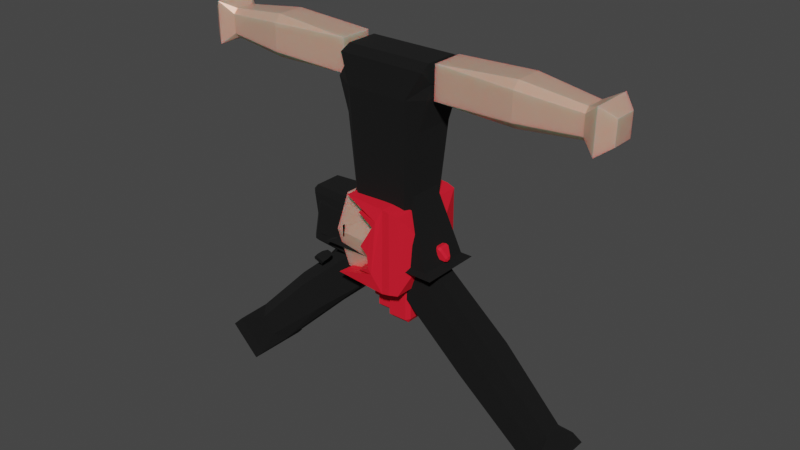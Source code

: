# Source: BreadBoard.blend  (saved by Blender 4.0.36; exported with 4.5.12 LTS)
import bpy
from mathutils import Matrix  # noqa: F401  (used for matrix-valued properties, if any)

bpy.ops.wm.read_factory_settings(use_empty=True)
scene = bpy.context.scene
scene.name = 'Scene'

# ---- collections
col_collection = bpy.data.collections.new('Collection'); scene.collection.children.link(col_collection)

# ---- materials (node trees are filled in below, after node groups)
mat_material_028 = bpy.data.materials.new('Material.028')
mat_material_028.use_transparent_shadow = False
mat_material_029 = bpy.data.materials.new('Material.029')
mat_material_029.use_transparent_shadow = False
mat_material_030 = bpy.data.materials.new('Material.030')
mat_material_030.use_transparent_shadow = False
mat_material_031 = bpy.data.materials.new('Material.031')
mat_material_031.use_transparent_shadow = False
mat_material_032 = bpy.data.materials.new('Material.032')
mat_material_032.use_transparent_shadow = False
mat_material_033 = bpy.data.materials.new('Material.033')
mat_material_033.use_transparent_shadow = False
mat_material_034 = bpy.data.materials.new('Material.034')
mat_material_034.alpha_threshold = 0.0
mat_material_034.use_transparent_shadow = False
mat_material_034.roughness = 0.5
mat_material_034.line_color = (0.0, 0.0, 0.0, 1.0)
mat_material_035 = bpy.data.materials.new('Material.035')
mat_material_035.use_transparent_shadow = False

# ---- node groups
ng_auto_smooth = bpy.data.node_groups.new('Auto Smooth', 'GeometryNodeTree')
_s = ng_auto_smooth.interface.new_socket(name='Geometry', in_out='OUTPUT', socket_type='NodeSocketGeometry')
_s = ng_auto_smooth.interface.new_socket(name='Geometry', in_out='INPUT', socket_type='NodeSocketGeometry')
_s = ng_auto_smooth.interface.new_socket(name='Angle', in_out='INPUT', socket_type='NodeSocketFloat')
_s.subtype = 'ANGLE'
_s.min_value = 0.0
_s.max_value = 3.142
ng_auto_smooth.is_modifier = True
_N = ng_auto_smooth.nodes; _L = ng_auto_smooth.links
n0 = _N.new('NodeGroupOutput'); n0.name = 'Group Output'; n0.location = (480, -100)
n1 = _N.new('NodeGroupInput'); n1.name = 'Group Input'; n1.location = (-420, -300)
n2 = _N.new('NodeGroupInput'); n2.name = 'Group Input.001'; n2.location = (-60, -100)
n3 = _N.new('GeometryNodeSetShadeSmooth'); n3.name = 'Set Shade Smooth'; n3.location = (120, -100)
n3.domain = 'EDGE'
n4 = _N.new('GeometryNodeSetShadeSmooth'); n4.name = 'Set Shade Smooth.001'; n4.location = (300, -100)
n5 = _N.new('GeometryNodeInputMeshEdgeAngle'); n5.name = 'Edge Angle'; n5.location = (-420, -220)
n6 = _N.new('GeometryNodeInputEdgeSmooth'); n6.name = 'Is Edge Smooth'; n6.location = (-60, -160)
n7 = _N.new('GeometryNodeInputShadeSmooth'); n7.name = 'Is Face Smooth'; n7.location = (-240, -340)
n8 = _N.new('FunctionNodeBooleanMath'); n8.name = 'Boolean Math'; n8.location = (-60, -220)
n9 = _N.new('FunctionNodeCompare'); n9.name = 'Compare'; n9.location = (-240, -180)
n9.operation = 'LESS_EQUAL'
_L.new(n5.outputs[0], n9.inputs[0])
_L.new(n4.outputs[0], n0.inputs[0])
_L.new(n1.outputs[1], n9.inputs[1])
_L.new(n9.outputs[0], n8.inputs[0])
_L.new(n7.outputs[0], n8.inputs[1])
_L.new(n2.outputs[0], n3.inputs[0])
_L.new(n6.outputs[0], n3.inputs[1])
_L.new(n3.outputs[0], n4.inputs[0])
_L.new(n8.outputs[0], n3.inputs[2])
n0.is_active_output = True

# ---- material node trees
mat_material_028.use_nodes = True; mat_material_028.node_tree.nodes.clear()
_N = mat_material_028.node_tree.nodes; _L = mat_material_028.node_tree.links
n0 = _N.new('ShaderNodeBsdfPrincipled'); n0.name = 'Principled BSDF'; n0.location = (10, 300)
n0.inputs[0].default_value = (0.1563, 0.1563, 0.1563, 1.0)
n0.inputs[1].default_value = 0.9855
n0.inputs[2].default_value = 0.2826
n0.inputs[3].default_value = 1.45
n1 = _N.new('ShaderNodeOutputMaterial'); n1.name = 'Material Output'; n1.location = (300, 300)
_L.new(n0.outputs[0], n1.inputs[0])
n1.is_active_output = True
mat_material_029.use_nodes = True; mat_material_029.node_tree.nodes.clear()
_N = mat_material_029.node_tree.nodes; _L = mat_material_029.node_tree.links
n0 = _N.new('ShaderNodeOutputMaterial'); n0.name = 'Material Output'; n0.location = (300, 300)
n1 = _N.new('ShaderNodeEmission'); n1.name = 'Emission'; n1.location = (10, 300)
n1.inputs[0].default_value = (0.1838, 0.0, 0.002406, 1.0)
_L.new(n1.outputs[0], n0.inputs[0])
n0.is_active_output = True
mat_material_030.use_nodes = True; mat_material_030.node_tree.nodes.clear()
_N = mat_material_030.node_tree.nodes; _L = mat_material_030.node_tree.links
n0 = _N.new('ShaderNodeBsdfPrincipled'); n0.name = 'Principled BSDF'; n0.location = (10, 300)
n0.inputs[0].default_value = (1.0, 1.0, 1.0, 1.0)
n0.inputs[3].default_value = 1.45
n1 = _N.new('ShaderNodeOutputMaterial'); n1.name = 'Material Output'; n1.location = (300, 300)
_L.new(n0.outputs[0], n1.inputs[0])
n1.is_active_output = True
mat_material_031.use_nodes = True; mat_material_031.node_tree.nodes.clear()
_N = mat_material_031.node_tree.nodes; _L = mat_material_031.node_tree.links
n0 = _N.new('ShaderNodeOutputMaterial'); n0.name = 'Material Output'; n0.location = (300, 300)
n1 = _N.new('ShaderNodeEmission'); n1.name = 'Emission'; n1.location = (10, 300)
n1.inputs[0].default_value = (0.0, 0.0, 0.0, 1.0)
_L.new(n1.outputs[0], n0.inputs[0])
n0.is_active_output = True
mat_material_032.use_nodes = True; mat_material_032.node_tree.nodes.clear()
_N = mat_material_032.node_tree.nodes; _L = mat_material_032.node_tree.links
n0 = _N.new('ShaderNodeBsdfPrincipled'); n0.name = 'Principled BSDF'; n0.location = (10, 300)
n0.inputs[0].default_value = (0.0, 0.0, 0.0, 1.0)
n0.inputs[2].default_value = 1.0
n0.inputs[3].default_value = 1.45
n1 = _N.new('ShaderNodeOutputMaterial'); n1.name = 'Material Output'; n1.location = (300, 300)
_L.new(n0.outputs[0], n1.inputs[0])
n1.is_active_output = True
mat_material_033.use_nodes = True; mat_material_033.node_tree.nodes.clear()
_N = mat_material_033.node_tree.nodes; _L = mat_material_033.node_tree.links
n0 = _N.new('ShaderNodeBsdfPrincipled'); n0.name = 'Principled BSDF'; n0.location = (10, 300)
n0.inputs[0].default_value = (0.0, 0.0, 0.0, 1.0)
n0.inputs[2].default_value = 1.0
n0.inputs[3].default_value = 1.45
n1 = _N.new('ShaderNodeOutputMaterial'); n1.name = 'Material Output'; n1.location = (300, 300)
_L.new(n0.outputs[0], n1.inputs[0])
n1.is_active_output = True
mat_material_034.use_nodes = True; mat_material_034.node_tree.nodes.clear()
_N = mat_material_034.node_tree.nodes; _L = mat_material_034.node_tree.links
n0 = _N.new('ShaderNodeOutputMaterial'); n0.name = 'Material Output'; n0.location = (300, 300)
n1 = _N.new('ShaderNodeBsdfPrincipled'); n1.name = 'Principled BSDF'; n1.location = (10, 300)
n1.distribution = 'GGX'
n1.subsurface_method = 'RANDOM_WALK_SKIN'
n1.inputs[0].default_value = (1.0, 0.5289, 0.3865, 1.0)
n1.inputs[1].default_value = 0.4203
n1.inputs[2].default_value = 0.3551
n1.inputs[3].default_value = 1.45
n1.inputs[8].default_value = 1.0
n1.inputs[10].default_value = 0.2754
n1.inputs[27].default_value = (0.0, 0.0, 0.0, 1.0)
n1.inputs[28].default_value = 1.0
_L.new(n1.outputs[0], n0.inputs[0])
n0.is_active_output = True
mat_material_035.use_nodes = True; mat_material_035.node_tree.nodes.clear()
_N = mat_material_035.node_tree.nodes; _L = mat_material_035.node_tree.links
n0 = _N.new('ShaderNodeBsdfPrincipled'); n0.name = 'Principled BSDF'; n0.location = (10, 300)
n0.inputs[0].default_value = (0.8006, 0.01544, 0.03296, 1.0)
n0.inputs[2].default_value = 0.471
n0.inputs[3].default_value = 1.15
n1 = _N.new('ShaderNodeOutputMaterial'); n1.name = 'Material Output'; n1.location = (300, 300)
_L.new(n0.outputs[0], n1.inputs[0])
n1.is_active_output = True

# ---- world
world_world = bpy.data.worlds.new('World'); scene.world = world_world
world_world.use_nodes = True; world_world.node_tree.nodes.clear()
_N = world_world.node_tree.nodes; _L = world_world.node_tree.links
n0 = _N.new('ShaderNodeOutputWorld'); n0.name = 'World Output'; n0.location = (300, 300)
n1 = _N.new('ShaderNodeBackground'); n1.name = 'Background'; n1.location = (10, 300)
n1.inputs[0].default_value = (0.05088, 0.05088, 0.05088, 1.0)
_L.new(n1.outputs[0], n0.inputs[0])
n0.is_active_output = True
world_world.color = (0.05088, 0.05088, 0.05088)
world_world.use_sun_shadow = False
world_world.sun_shadow_jitter_overblur = 0.0

# ---- meshes
me_plane = bpy.data.meshes.new('Plane')
me_plane.from_pydata([(-0.3262, -0.5469, 0.1486), (2.862, -0.175, 0.6275), (-0.4244, 0.7644, 0.04562), (2.363, 1.66, 0.1046), (5.664, 0.9747, -0.2816), (4.869, 2.631, -0.8168), (7.55, 2.142, -3.305), (5.974, 3.213, -3.471), (7.251, 1.546, -7.107), (5.663, 2.597, -7.025), (3.681, -1.039, -9.838), (2.843, 0.5428, -9.201), (-0.3294, -1.995, -10.57), (-0.7337, -0.7749, -10.2), (-0.8413, 0.02761, 0.02466), (1.108, -0.5538, 0.4368), (2.613, 0.7426, 0.3661), (0.8091, 1.264, 0.1231), (5.267, 1.803, -0.5492), (4.385, 0.3496, 0.4365), (3.774, 2.138, -0.1664), (6.762, 2.678, -3.388), (6.768, 1.655, -1.582), (5.583, 3.019, -1.933), (6.457, 2.071, -7.066), (7.795, 2.162, -5.229), (6.071, 3.121, -5.295), (3.262, -0.2479, -9.52), (5.77, 0.2915, -8.702), (4.552, 1.596, -8.316), (-1.115, -1.497, -10.47), (1.457, -1.85, -10.41), (0.8338, -0.1744, -9.799), (0.9059, 0.3459, 0.2718), (4.079, 1.244, 0.135), (6.176, 2.337, -1.758), (6.933, 2.642, -5.262), (5.161, 0.9437, -8.509), (1.079, -1.025, -10.12)], [], [(0, 15, 33, 14), (15, 1, 16, 33), (33, 16, 3, 17), (14, 33, 17, 2), (3, 16, 34, 20), (16, 1, 19, 34), (34, 19, 4, 18), (20, 34, 18, 5), (5, 18, 35, 23), (18, 4, 22, 35), (35, 22, 6, 21), (23, 35, 21, 7), (7, 21, 36, 26), (21, 6, 25, 36), (36, 25, 8, 24), (26, 36, 24, 9), (9, 24, 37, 29), (24, 8, 28, 37), (37, 28, 10, 27), (29, 37, 27, 11), (11, 27, 38, 32), (27, 10, 31, 38), (38, 31, 12, 30), (32, 38, 30, 13)])
me_plane.polygons.foreach_set('use_smooth', [True] * 24)
_uv = me_plane.uv_layers.new(name='UVMap')
_uv.uv.foreach_set('vector', [0.0, 0.0, 0.5, 0.0, 0.4861, 0.5, 0.0, 0.5, 0.5, 0.0, 1.0, 0.0, 0.8611, 0.5, 0.4861, 0.5, 0.4861, 0.5, 0.8611, 0.5, 1.0, 1.0, 0.5, 1.0, 0.0, 0.5, 0.4861, 0.5, 0.5, 1.0, 0.0, 1.0, 1.0, 1.0, 0.8611, 0.5, 0.9861, 0.5, 1.0, 1.0, 0.8611, 0.5, 1.0, 0.0, 1.0, 0.0, 0.9861, 0.5, 0.9861, 0.5, 1.0, 0.0, 1.0, 0.0, 1.0, 0.5, 1.0, 1.0, 0.9861, 0.5, 1.0, 0.5, 1.0, 1.0, 1.0, 1.0, 1.0, 0.5, 1.0, 0.5, 1.0, 1.0, 1.0, 0.5, 1.0, 0.0, 1.0, 0.0, 1.0, 0.5, 1.0, 0.5, 1.0, 0.0, 1.0, 0.0, 1.0, 0.5, 1.0, 1.0, 1.0, 0.5, 1.0, 0.5, 1.0, 1.0, 1.0, 1.0, 1.0, 0.5, 1.0, 0.5, 1.0, 1.0, 1.0, 0.5, 1.0, 0.0, 1.0, 0.0, 1.0, 0.5, 1.0, 0.5, 1.0, 0.0, 1.0, 0.0, 1.0, 0.5, 1.0, 1.0, 1.0, 0.5, 1.0, 0.5, 1.0, 1.0, 1.0, 1.0, 1.0, 0.5, 1.0, 0.5, 1.0, 1.0, 1.0, 0.5, 1.0, 0.0, 1.0, 0.0, 1.0, 0.5, 1.0, 0.5, 1.0, 0.0, 1.0, 0.0, 1.0, 0.5, 1.0, 1.0, 1.0, 0.5, 1.0, 0.5, 1.0, 1.0, 1.0, 1.0, 1.0, 0.5, 1.0, 0.5, 1.0, 1.0, 1.0, 0.5, 1.0, 0.0, 1.0, 0.0, 1.0, 0.5, 1.0, 0.5, 1.0, 0.0, 1.0, 0.0, 1.0, 0.5, 1.0, 1.0, 1.0, 0.5, 1.0, 0.5, 1.0, 1.0])
me_plane.materials.append(mat_material_028)
me_plane.update()
me_cube_020 = bpy.data.meshes.new('Cube.020')
me_cube_020.from_pydata([(0.4602, 1.38, -0.9676), (-0.2605, 1.409, 1.827), (0.4602, 3.38, -0.9676), (-0.2605, 3.409, 1.827), (2.46, 1.38, -0.9676), (1.74, 1.409, 1.827), (2.46, 3.38, -0.9676), (1.74, 3.409, 1.827), (-3.382, -3.218, -1.044), (-4.106, -3.232, 1.751), (-1.442, -1.311, -1.018), (-2.167, -1.325, 1.776), (-1.474, -3.404, -1.046), (-2.199, -3.419, 1.749), (0.4653, -1.497, -1.021), (-0.2593, -1.511, 1.774)], [], [(0, 1, 3, 2), (2, 3, 7, 6), (6, 7, 5, 4), (4, 5, 1, 0), (2, 6, 4, 0), (7, 3, 1, 5), (8, 9, 11, 10), (10, 11, 15, 14), (14, 15, 13, 12), (12, 13, 9, 8), (10, 14, 12, 8), (15, 11, 9, 13)])
_uv = me_cube_020.uv_layers.new(name='UVMap')
_uv.uv.foreach_set('vector', [0.375, 0.0, 0.625, 0.0, 0.625, 0.25, 0.375, 0.25, 0.375, 0.25, 0.625, 0.25, 0.625, 0.5, 0.375, 0.5, 0.375, 0.5, 0.625, 0.5, 0.625, 0.75, 0.375, 0.75, 0.375, 0.75, 0.625, 0.75, 0.625, 1.0, 0.375, 1.0, 0.125, 0.5, 0.375, 0.5, 0.375, 0.75, 0.125, 0.75, 0.625, 0.5, 0.875, 0.5, 0.875, 0.75, 0.625, 0.75, 0.375, 0.0, 0.625, 0.0, 0.625, 0.25, 0.375, 0.25, 0.375, 0.25, 0.625, 0.25, 0.625, 0.5, 0.375, 0.5, 0.375, 0.5, 0.625, 0.5, 0.625, 0.75, 0.375, 0.75, 0.375, 0.75, 0.625, 0.75, 0.625, 1.0, 0.375, 1.0, 0.125, 0.5, 0.375, 0.5, 0.375, 0.75, 0.125, 0.75, 0.625, 0.5, 0.875, 0.5, 0.875, 0.75, 0.625, 0.75])
me_cube_020.materials.append(mat_material_029)
me_cube_020.update()
me_cube_009 = bpy.data.meshes.new('Cube.009')
me_cube_009.from_pydata([(-0.8453, -1.311, -1.182), (-1.236, -0.9203, -1.182), (-0.8453, 1.056, -1.182), (-1.236, 0.6652, -1.182), (0.7402, -1.311, -1.182), (1.131, -0.9203, -1.182), (1.131, 0.6652, -1.182), (0.7402, 1.056, -1.182), (0.5682, -1.027, -1.788), (-0.6733, -1.027, -1.788), (0.8739, 0.5204, -1.788), (0.8739, -0.721, -1.788), (-0.979, -0.721, -1.788), (-0.979, 0.5204, -1.788), (-0.6733, 0.8261, -1.788), (0.5682, 0.8261, -1.788), (-0.8624, -1.274, -1.052), (-1.208, -0.9284, -1.052), (-0.8624, 1.037, -1.052), (-1.208, 0.6912, -1.052), (0.7573, -1.274, -1.052), (1.103, -0.9284, -1.052), (1.103, 0.6912, -1.052), (0.7573, 1.037, -1.052)], [], [(8, 4, 0, 9), (10, 6, 5, 11), (1, 3, 13, 12), (2, 7, 15, 14), (1, 0, 16, 17), (18, 2, 3, 19), (20, 4, 5, 21), (6, 7, 23, 22), (0, 1, 12, 9), (3, 1, 17, 19), (3, 2, 14, 13), (7, 2, 18, 23), (15, 7, 6, 10), (5, 6, 22, 21), (11, 5, 4, 8), (0, 4, 20, 16), (10, 11, 8, 9, 12, 13, 14, 15), (18, 19, 17, 16, 20, 21, 22, 23)])
me_cube_009.polygons.foreach_set('use_smooth', [True] * 18)
me_cube_009.polygons.foreach_set('material_index', [0, 0, 0, 0, 0, 0, 0, 0, 0, 0, 0, 0, 0, 0, 0, 0, 49, 49])
_uv = me_cube_009.uv_layers.new(name='UVMap')
_uv.uv.foreach_set('vector', [0.4678, 0.7913, 0.5838, 0.7913, 0.5838, 0.9588, 0.4678, 0.9588, 0.4678, 0.5413, 0.5838, 0.5413, 0.5838, 0.7088, 0.4678, 0.7088, 0.5838, 0.04125, 0.5838, 0.2088, 0.4678, 0.2088, 0.4678, 0.04125, 0.5838, 0.2913, 0.5838, 0.4588, 0.4678, 0.4588, 0.4678, 0.2913, 0.5838, 0.04125, 0.5838, 0.0, 0.5884, 0.0047, 0.5884, 0.04125, 0.5884, 0.2453, 0.5838, 0.25, 0.5838, 0.2088, 0.5884, 0.2088, 0.5884, 0.7913, 0.5838, 0.7913, 0.5838, 0.75, 0.5884, 0.7547, 0.5838, 0.5, 0.5838, 0.4588, 0.5884, 0.4588, 0.5884, 0.4953, 0.5838, 0.0, 0.5838, 0.04125, 0.4678, 0.04125, 0.4678, 0.0, 0.5838, 0.2088, 0.5838, 0.04125, 0.5884, 0.04125, 0.5884, 0.2088, 0.5838, 0.2088, 0.5838, 0.2913, 0.4678, 0.2913, 0.4678, 0.2088, 0.5838, 0.4588, 0.5838, 0.2913, 0.5884, 0.2913, 0.5884, 0.4588, 0.4678, 0.4588, 0.5838, 0.4588, 0.5838, 0.5413, 0.4678, 0.5413, 0.5838, 0.7088, 0.5838, 0.5413, 0.5931, 0.5413, 0.5931, 0.7088, 0.4678, 0.7088, 0.5838, 0.7088, 0.5838, 0.7913, 0.4678, 0.7913, 0.5838, 0.9588, 0.5838, 0.7913, 0.5884, 0.7913, 0.5884, 0.9588, 0.734, 0.6119, 0.734, 0.6338, 0.7394, 0.6392, 0.7613, 0.6392, 0.7667, 0.6338, 0.7667, 0.6119, 0.7613, 0.6065, 0.7394, 0.6065, 0.2354, 0.6064, 0.2293, 0.6125, 0.2293, 0.6411, 0.2354, 0.6471, 0.2639, 0.6471, 0.27, 0.6411, 0.27, 0.6125, 0.2639, 0.6064])
me_cube_009.materials.append(mat_material_030)
me_cube_009.update()
me_cube_010 = bpy.data.meshes.new('Cube.010')
me_cube_010.from_pydata([(-0.8723, 0.003385, 0.4912), (-1.0, -1.006, -0.4889), (-1.127, 0.9935, -0.4635), (1.127, 0.01569, 0.4889), (0.9993, -0.9935, -0.4912), (0.8723, 1.006, -0.4657)], [], [(0, 1, 2), (5, 4, 3), (3, 4, 1, 0), (5, 2, 1, 4), (5, 3, 0, 2)])
_uv = me_cube_010.uv_layers.new(name='UVMap')
_uv.uv.foreach_set('vector', [0.375, 0.0, 0.625, 0.0, 0.625, 0.25, 0.625, 0.5, 0.625, 0.75, 0.375, 0.75, 0.375, 0.75, 0.625, 0.75, 0.625, 1.0, 0.375, 1.0, 0.625, 0.5, 0.875, 0.5, 0.875, 0.75, 0.625, 0.75, 0.625, 0.5, 0.375, 0.75, 0.125, 0.75, 0.625, 0.25])
me_cube_010.materials.append(mat_material_031)
me_cube_010.update()
me_cube_019 = bpy.data.meshes.new('Cube.019')
me_cube_019.from_pydata([(-0.78, 0.809, -1.473), (-0.78, 0.9938, -1.313), (-1.0, 0.7619, -1.232), (-0.78, 0.7301, 0.7817), (-0.7609, 0.4829, 1.012), (-0.9814, 0.5081, 0.79), (-0.78, -1.021, -0.973), (-0.9775, -1.041, -0.7407), (-0.7586, -1.272, -0.6984), (-0.6057, -1.374, 1.11), (-0.6075, -1.555, 0.9053), (-0.8478, -1.329, 0.8882), (0.78, 0.809, -1.473), (1.0, 0.7619, -1.232), (0.78, 0.9938, -1.313), (0.7609, 0.4829, 1.012), (0.78, 0.7301, 0.7817), (0.9814, 0.5081, 0.79), (0.78, -1.021, -0.973), (0.7586, -1.272, -0.6984), (0.9775, -1.041, -0.7407), (0.6057, -1.374, 1.11), (0.8478, -1.329, 0.8882), (0.6075, -1.555, 0.9053)], [], [(14, 1, 3, 16), (20, 13, 17, 22), (21, 15, 4, 9), (2, 7, 11, 5), (8, 19, 23, 10), (0, 2, 1), (3, 5, 4), (6, 8, 7), (9, 11, 10), (12, 14, 13), (15, 17, 16), (18, 20, 19), (21, 23, 22), (6, 7, 2, 0), (1, 2, 5, 3), (4, 5, 11, 9), (10, 11, 7, 8), (18, 19, 8, 6), (9, 10, 23, 21), (22, 23, 19, 20), (12, 13, 20, 18), (21, 22, 17, 15), (16, 17, 13, 14), (0, 1, 14, 12), (15, 16, 3, 4), (6, 0, 12, 18)])
_uv = me_cube_019.uv_layers.new(name='UVMap')
_uv.uv.foreach_set('vector', [0.3966, 0.7775, 0.3966, 0.9725, 0.6034, 0.9725, 0.6034, 0.7775, 0.4021, 0.5255, 0.399, 0.7247, 0.6018, 0.7255, 0.5987, 0.5247, 0.6577, 0.5239, 0.6536, 0.7261, 0.8464, 0.7261, 0.8423, 0.5239, 0.399, 0.0253, 0.4021, 0.2245, 0.5987, 0.2253, 0.6018, 0.02455, 0.4016, 0.2787, 0.4016, 0.4713, 0.5984, 0.4674, 0.5984, 0.2826, 0.1525, 0.7265, 0.125, 0.7148, 0.1525, 0.741, 0.6034, 0.9725, 0.607, 0.9977, 0.625, 0.9701, 0.1525, 0.5235, 0.1552, 0.5, 0.1278, 0.5149, 0.625, 0.2281, 0.5987, 0.2253, 0.6009, 0.25, 0.3475, 0.7265, 0.3475, 0.741, 0.375, 0.7148, 0.625, 0.7799, 0.607, 0.7523, 0.6034, 0.7775, 0.3475, 0.5235, 0.3722, 0.5149, 0.3448, 0.5, 0.625, 0.5219, 0.6009, 0.5, 0.5987, 0.5247, 0.1525, 0.5235, 0.125, 0.5149, 0.125, 0.7148, 0.1525, 0.7265, 0.3966, 0.9725, 0.4072, 1.0, 0.607, 1.0, 0.6034, 0.9725, 0.625, 0.02591, 0.6018, 0.02455, 0.5987, 0.2253, 0.625, 0.2281, 0.5984, 0.2826, 0.5987, 0.2253, 0.4021, 0.2245, 0.4016, 0.2787, 0.3475, 0.5235, 0.3448, 0.5, 0.1552, 0.5, 0.1525, 0.5235, 0.625, 0.2813, 0.5984, 0.2826, 0.5984, 0.4674, 0.625, 0.4687, 0.5987, 0.5247, 0.5984, 0.4674, 0.4016, 0.4713, 0.4021, 0.5255, 0.3475, 0.7265, 0.399, 0.7247, 0.4021, 0.5255, 0.3475, 0.5235, 0.6577, 0.5239, 0.5987, 0.5247, 0.6018, 0.7255, 0.6536, 0.7261, 0.6034, 0.7775, 0.6018, 0.7255, 0.399, 0.7247, 0.3966, 0.7775, 0.1525, 0.7265, 0.1525, 0.75, 0.3475, 0.75, 0.3475, 0.7265, 0.625, 0.7799, 0.6034, 0.7775, 0.6034, 0.9725, 0.625, 0.9701, 0.1525, 0.5235, 0.1525, 0.7265, 0.3475, 0.7265, 0.3475, 0.5235])
me_cube_019.materials.append(mat_material_032)
me_cube_019.update()
me_cube_017 = bpy.data.meshes.new('Cube.017')
me_cube_017.from_pydata([(-0.923, 0.3356, -2.959), (-0.4653, 0.3203, -2.784), (-0.9673, -0.1873, -2.786), (-0.5438, 0.3388, -1.454), (-1.046, -0.1691, -1.454), (-0.923, -1.653, -2.959), (-0.9673, -1.16, -2.786), (-0.4651, -1.662, -2.785), (-1.046, -1.484, -1.454), (-0.5437, -1.728, -1.454), (1.799, 0.3356, -2.959), (0.9967, -0.1873, -2.786), (0.4947, 0.3203, -2.784), (1.075, -0.1691, -1.454), (0.5732, 0.3388, -1.454), (1.799, -1.653, -2.959), (0.4945, -1.662, -2.785), (0.9967, -1.16, -2.786), (0.5731, -1.728, -1.454), (1.075, -1.484, -1.454), (-0.9331, -0.4386, -0.04962), (-0.4296, 0.06621, -0.03666), (-0.3794, -0.5587, 0.3074), (-0.9331, -1.86, -0.04962), (-0.3794, -1.786, 0.3074), (-0.431, -1.943, -0.05104), (0.9625, -0.4386, -0.04962), (0.4088, -0.5587, 0.3074), (0.459, 0.06621, -0.03666), (0.4604, -1.943, -0.05104), (0.4088, -1.786, 0.3074), (0.9625, -1.86, -0.04962), (-1.044, 0.3356, -3.141), (-1.044, -1.653, -3.141), (1.92, 0.3356, -3.141), (1.92, -1.653, -3.141)], [], [(12, 1, 3, 14), (18, 29, 25, 9), (13, 26, 31, 19), (8, 23, 20, 4), (2, 6, 8, 4), (7, 16, 18, 9), (17, 11, 13, 19), (30, 27, 22, 24), (3, 21, 28, 14), (0, 2, 1), (5, 7, 6), (10, 12, 11), (15, 17, 16), (20, 22, 21), (23, 25, 24), (26, 28, 27), (29, 31, 30), (5, 6, 2, 0), (1, 2, 4, 3), (9, 8, 6, 7), (15, 16, 7, 5), (19, 18, 16, 17), (10, 11, 17, 15), (14, 13, 11, 12), (0, 1, 12, 10), (22, 20, 23, 24), (24, 25, 29, 30), (30, 31, 26, 27), (27, 28, 21, 22), (13, 14, 28, 26), (20, 21, 3, 4), (8, 9, 25, 23), (31, 29, 18, 19), (5, 33, 35, 15), (33, 32, 34, 35), (15, 35, 34, 10), (0, 32, 33, 5), (10, 34, 32, 0)])
_uv = me_cube_017.uv_layers.new(name='UVMap')
_uv.uv.foreach_set('vector', [0.458, 0.8136, 0.458, 0.9364, 0.625, 0.9408, 0.625, 0.8092, 0.625, 0.4408, 0.625, 0.4342, 0.625, 0.3158, 0.625, 0.3092, 0.625, 0.6886, 0.625, 0.6833, 0.625, 0.5669, 0.625, 0.5606, 0.625, 0.1894, 0.625, 0.1831, 0.625, 0.06674, 0.625, 0.06143, 0.4578, 0.06393, 0.4578, 0.1869, 0.625, 0.1894, 0.625, 0.06143, 0.4579, 0.3136, 0.4579, 0.4364, 0.625, 0.4408, 0.625, 0.3092, 0.4578, 0.5631, 0.4578, 0.6861, 0.625, 0.6886, 0.625, 0.5606, 0.6949, 0.5699, 0.6949, 0.6801, 0.8051, 0.6801, 0.8051, 0.5699, 0.625, 0.9408, 0.625, 0.9341, 0.625, 0.8159, 0.625, 0.8092, 0.1913, 0.6856, 0.125, 0.6858, 0.1864, 0.75, 0.1913, 0.5644, 0.1864, 0.5, 0.125, 0.5604, 0.3087, 0.6856, 0.3136, 0.75, 0.375, 0.6858, 0.3087, 0.5644, 0.375, 0.5604, 0.3136, 0.5, 0.625, 0.06674, 0.625, 0.06991, 0.625, 0.0, 0.625, 0.1831, 0.625, 0.2495, 0.625, 0.1801, 0.625, 0.75, 0.625, 0.8159, 0.625, 0.8199, 0.625, 0.4342, 0.625, 0.4995, 0.625, 0.43, 0.1913, 0.5644, 0.125, 0.5604, 0.125, 0.6858, 0.1913, 0.6856, 0.4515, 0.0, 0.4578, 0.06393, 0.625, 0.06143, 0.6185, 0.0, 0.625, 0.3092, 0.625, 0.1894, 0.4578, 0.1869, 0.4579, 0.3136, 0.3087, 0.5644, 0.3136, 0.5, 0.1864, 0.5, 0.1913, 0.5644, 0.625, 0.5606, 0.625, 0.4408, 0.4579, 0.4364, 0.4578, 0.5631, 0.3087, 0.6856, 0.4578, 0.6861, 0.4578, 0.5631, 0.3087, 0.5644, 0.625, 0.8092, 0.625, 0.6886, 0.4578, 0.6861, 0.458, 0.8136, 0.1913, 0.6856, 0.1864, 0.75, 0.3136, 0.75, 0.3087, 0.6856, 0.625, 0.06991, 0.625, 0.06674, 0.625, 0.1831, 0.625, 0.1801, 0.625, 0.3199, 0.625, 0.3158, 0.625, 0.4342, 0.625, 0.4301, 0.6949, 0.5699, 0.625, 0.5669, 0.625, 0.6833, 0.6949, 0.6801, 0.625, 0.8199, 0.625, 0.8159, 0.625, 0.9341, 0.625, 0.9301, 0.625, 0.6886, 0.625, 0.8092, 0.625, 0.8159, 0.625, 0.6833, 0.625, 0.06674, 0.625, 0.0, 0.625, 0.0, 0.625, 0.06143, 0.625, 0.1894, 0.625, 0.3092, 0.625, 0.3158, 0.625, 0.1831, 0.625, 0.5669, 0.625, 0.4342, 0.625, 0.4408, 0.625, 0.5606, 0.1913, 0.5644, 0.1913, 0.5644, 0.3087, 0.5644, 0.3087, 0.5644, 0.1913, 0.5644, 0.1913, 0.6856, 0.3087, 0.6856, 0.3087, 0.5644, 0.3087, 0.5644, 0.3087, 0.5644, 0.3087, 0.6856, 0.3087, 0.6856, 0.1913, 0.6856, 0.1913, 0.6856, 0.1913, 0.5644, 0.1913, 0.5644, 0.3087, 0.6856, 0.3087, 0.6856, 0.1913, 0.6856, 0.1913, 0.6856])
me_cube_017.materials.append(mat_material_033)
me_cube_017.update()
me_cube_012 = bpy.data.meshes.new('Cube.012')
me_cube_012.from_pydata([(-0.9218, -0.3386, -2.96), (-0.4641, -0.3233, -2.786), (-0.9661, 0.1844, -2.787), (-0.5426, -0.3418, -1.455), (-1.045, 0.1661, -1.455), (-0.9218, 1.65, -2.96), (-0.9661, 1.157, -2.787), (-0.4639, 1.659, -2.787), (-1.045, 1.481, -1.455), (-0.5425, 1.725, -1.455), (1.801, -0.3386, -2.96), (0.9979, 0.1844, -2.787), (0.4959, -0.3233, -2.786), (1.077, 0.1661, -1.455), (0.5744, -0.3418, -1.455), (1.801, 1.65, -2.96), (0.4957, 1.659, -2.787), (0.9979, 1.157, -2.787), (0.5743, 1.725, -1.455), (1.077, 1.481, -1.455), (-0.9319, 0.4357, -0.05112), (-0.4284, -0.06919, -0.03816), (-0.3782, 0.5557, 0.3059), (-0.9319, 1.857, -0.05112), (-0.3782, 1.783, 0.3059), (-0.4298, 1.94, -0.05255), (0.9637, 0.4357, -0.05112), (0.41, 0.5557, 0.3059), (0.4601, -0.06919, -0.03816), (0.4616, 1.94, -0.05255), (0.41, 1.783, 0.3059), (0.9637, 1.857, -0.05112), (-1.043, -0.3386, -3.143), (-1.043, 1.65, -3.143), (1.921, -0.3386, -3.143), (1.921, 1.65, -3.143)], [], [(12, 14, 3, 1), (18, 9, 25, 29), (13, 19, 31, 26), (8, 4, 20, 23), (2, 4, 8, 6), (7, 9, 18, 16), (17, 19, 13, 11), (30, 24, 22, 27), (3, 14, 28, 21), (0, 1, 2), (5, 6, 7), (10, 11, 12), (15, 16, 17), (20, 21, 22), (23, 24, 25), (26, 27, 28), (29, 30, 31), (5, 0, 2, 6), (1, 3, 4, 2), (9, 7, 6, 8), (15, 5, 7, 16), (19, 17, 16, 18), (10, 15, 17, 11), (14, 12, 11, 13), (0, 10, 12, 1), (22, 24, 23, 20), (24, 30, 29, 25), (30, 27, 26, 31), (27, 22, 21, 28), (13, 26, 28, 14), (20, 4, 3, 21), (8, 23, 25, 9), (31, 19, 18, 29), (5, 15, 35, 33), (33, 35, 34, 32), (15, 10, 34, 35), (0, 5, 33, 32), (10, 0, 32, 34)])
_uv = me_cube_012.uv_layers.new(name='UVMap')
_uv.uv.foreach_set('vector', [0.458, 0.8136, 0.625, 0.8092, 0.625, 0.9408, 0.458, 0.9364, 0.625, 0.4408, 0.625, 0.3092, 0.625, 0.3158, 0.625, 0.4342, 0.625, 0.6886, 0.625, 0.5606, 0.625, 0.5669, 0.625, 0.6833, 0.625, 0.1894, 0.625, 0.06143, 0.625, 0.06674, 0.625, 0.1831, 0.4578, 0.06393, 0.625, 0.06143, 0.625, 0.1894, 0.4578, 0.1869, 0.4579, 0.3136, 0.625, 0.3092, 0.625, 0.4408, 0.4579, 0.4364, 0.4578, 0.5631, 0.625, 0.5606, 0.625, 0.6886, 0.4578, 0.6861, 0.6949, 0.5699, 0.8051, 0.5699, 0.8051, 0.6801, 0.6949, 0.6801, 0.625, 0.9408, 0.625, 0.8092, 0.625, 0.8159, 0.625, 0.9341, 0.1913, 0.6856, 0.1864, 0.75, 0.125, 0.6858, 0.1913, 0.5644, 0.125, 0.5604, 0.1864, 0.5, 0.3087, 0.6856, 0.375, 0.6858, 0.3136, 0.75, 0.3087, 0.5644, 0.3136, 0.5, 0.375, 0.5604, 0.625, 0.06674, 0.625, 0.0, 0.625, 0.06991, 0.625, 0.1831, 0.625, 0.1801, 0.625, 0.2495, 0.625, 0.75, 0.625, 0.8199, 0.625, 0.8159, 0.625, 0.4342, 0.625, 0.43, 0.625, 0.4995, 0.1913, 0.5644, 0.1913, 0.6856, 0.125, 0.6858, 0.125, 0.5604, 0.4515, 0.0, 0.6185, 0.0, 0.625, 0.06143, 0.4578, 0.06393, 0.625, 0.3092, 0.4579, 0.3136, 0.4578, 0.1869, 0.625, 0.1894, 0.3087, 0.5644, 0.1913, 0.5644, 0.1864, 0.5, 0.3136, 0.5, 0.625, 0.5606, 0.4578, 0.5631, 0.4579, 0.4364, 0.625, 0.4408, 0.3087, 0.6856, 0.3087, 0.5644, 0.4578, 0.5631, 0.4578, 0.6861, 0.625, 0.8092, 0.458, 0.8136, 0.4578, 0.6861, 0.625, 0.6886, 0.1913, 0.6856, 0.3087, 0.6856, 0.3136, 0.75, 0.1864, 0.75, 0.625, 0.06991, 0.625, 0.1801, 0.625, 0.1831, 0.625, 0.06674, 0.625, 0.3199, 0.625, 0.4301, 0.625, 0.4342, 0.625, 0.3158, 0.6949, 0.5699, 0.6949, 0.6801, 0.625, 0.6833, 0.625, 0.5669, 0.625, 0.8199, 0.625, 0.9301, 0.625, 0.9341, 0.625, 0.8159, 0.625, 0.6886, 0.625, 0.6833, 0.625, 0.8159, 0.625, 0.8092, 0.625, 0.06674, 0.625, 0.06143, 0.625, 0.0, 0.625, 0.0, 0.625, 0.1894, 0.625, 0.1831, 0.625, 0.3158, 0.625, 0.3092, 0.625, 0.5669, 0.625, 0.5606, 0.625, 0.4408, 0.625, 0.4342, 0.1913, 0.5644, 0.3087, 0.5644, 0.3087, 0.5644, 0.1913, 0.5644, 0.1913, 0.5644, 0.3087, 0.5644, 0.3087, 0.6856, 0.1913, 0.6856, 0.3087, 0.5644, 0.3087, 0.6856, 0.3087, 0.6856, 0.3087, 0.5644, 0.1913, 0.6856, 0.1913, 0.5644, 0.1913, 0.5644, 0.1913, 0.6856, 0.3087, 0.6856, 0.1913, 0.6856, 0.1913, 0.6856, 0.3087, 0.6856])
me_cube_012.materials.append(mat_material_033)
me_cube_012.update()
me_cube_013 = bpy.data.meshes.new('Cube.013')
me_cube_013.from_pydata([(-1.264, -1.3, -2.253), (-0.5969, -0.9006, -2.057), (-0.865, -0.6325, -2.057), (-0.8453, -1.311, -1.182), (-0.995, -0.9912, -0.03874), (-1.236, -0.9203, -1.182), (-1.264, 1.124, -2.253), (-0.865, 0.4561, -2.057), (-0.5969, 0.7242, -2.057), (-0.995, 0.8936, -0.03874), (-0.8453, 1.056, -1.182), (-1.236, 0.6652, -1.182), (1.159, -1.3, -2.253), (0.7598, -0.6325, -2.057), (0.4918, -0.9006, -2.057), (0.8899, -0.9912, -0.03874), (0.7402, -1.311, -1.182), (1.131, -0.9203, -1.182), (1.159, 1.124, -2.253), (0.4918, 0.7242, -2.057), (0.7598, 0.4561, -2.057), (0.8899, 0.8936, -0.03874), (1.131, 0.6652, -1.182), (0.7402, 1.056, -1.182), (-0.7226, -0.7582, -2.431), (-0.7226, 0.5818, -2.431), (0.6174, -0.7582, -2.431), (0.6174, 0.5818, -2.431)], [], [(14, 16, 3, 1), (20, 22, 17, 13), (21, 9, 4, 15), (2, 5, 11, 7), (8, 10, 23, 19), (0, 1, 2), (3, 4, 5), (6, 7, 8), (9, 10, 11), (12, 13, 14), (15, 16, 17), (18, 19, 20), (21, 22, 23), (6, 0, 2, 7), (1, 3, 5, 2), (4, 9, 11, 5), (10, 8, 7, 11), (18, 6, 8, 19), (9, 21, 23, 10), (22, 20, 19, 23), (12, 18, 20, 13), (21, 15, 17, 22), (16, 14, 13, 17), (0, 12, 14, 1), (15, 4, 3, 16), (0, 6, 25, 24), (25, 27, 26, 24), (12, 0, 24, 26), (18, 12, 26, 27), (6, 18, 27, 25)])
_uv = me_cube_013.uv_layers.new(name='UVMap')
_uv.uv.foreach_set('vector', [0.4163, 0.7913, 0.5838, 0.7913, 0.5838, 0.9588, 0.4163, 0.9588, 0.4163, 0.5413, 0.5838, 0.5413, 0.5838, 0.7088, 0.4163, 0.7088, 0.6663, 0.5413, 0.8338, 0.5413, 0.8338, 0.7088, 0.6663, 0.7088, 0.4163, 0.04125, 0.5838, 0.04125, 0.5838, 0.2088, 0.4163, 0.2088, 0.4163, 0.2913, 0.5838, 0.2913, 0.5838, 0.4588, 0.4163, 0.4588, 0.1663, 0.7088, 0.1662, 0.75, 0.125, 0.7088, 0.5838, 0.0, 0.625, 0.04125, 0.5838, 0.04125, 0.1663, 0.5413, 0.125, 0.5412, 0.1662, 0.5, 0.625, 0.2088, 0.5838, 0.25, 0.5838, 0.2088, 0.3338, 0.7088, 0.375, 0.7088, 0.3338, 0.75, 0.625, 0.7912, 0.5838, 0.7913, 0.5838, 0.75, 0.3338, 0.5413, 0.3338, 0.5, 0.375, 0.5412, 0.625, 0.4588, 0.5838, 0.5, 0.5838, 0.4588, 0.1663, 0.5413, 0.1663, 0.7088, 0.125, 0.7088, 0.125, 0.5412, 0.4162, 0.0, 0.5838, 0.0, 0.5838, 0.04125, 0.4163, 0.04125, 0.625, 0.04125, 0.625, 0.2088, 0.5838, 0.2088, 0.5838, 0.04125, 0.5838, 0.2913, 0.4163, 0.2913, 0.4163, 0.2088, 0.5838, 0.2088, 0.3338, 0.5413, 0.1663, 0.5413, 0.1662, 0.5, 0.3338, 0.5, 0.625, 0.2912, 0.625, 0.4588, 0.5838, 0.4588, 0.5838, 0.2913, 0.5838, 0.5413, 0.4163, 0.5413, 0.4163, 0.4588, 0.5838, 0.4588, 0.3338, 0.7088, 0.3338, 0.5413, 0.4163, 0.5413, 0.4163, 0.7088, 0.6663, 0.5413, 0.6663, 0.7088, 0.5838, 0.7088, 0.5838, 0.5413, 0.5838, 0.7913, 0.4163, 0.7913, 0.4163, 0.7088, 0.5838, 0.7088, 0.1663, 0.7088, 0.3338, 0.7088, 0.3338, 0.75, 0.1662, 0.75, 0.625, 0.7912, 0.625, 0.9588, 0.5838, 0.9588, 0.5838, 0.7913, 0.1663, 0.7088, 0.1663, 0.5413, 0.1663, 0.5413, 0.1663, 0.7088, 0.1663, 0.5413, 0.3338, 0.5413, 0.3338, 0.7088, 0.1663, 0.7088, 0.3338, 0.7088, 0.1663, 0.7088, 0.1663, 0.7088, 0.3338, 0.7088, 0.3338, 0.5413, 0.3338, 0.7088, 0.3338, 0.7088, 0.3338, 0.5413, 0.1663, 0.5413, 0.3338, 0.5413, 0.3338, 0.5413, 0.1663, 0.5413])
me_cube_013.materials.append(mat_material_034)
me_cube_013.update()
me_cube_018 = bpy.data.meshes.new('Cube.018')
me_cube_018.from_pydata([(-1.16, 1.208, -2.253), (-0.4923, 0.8088, -2.057), (-0.7604, 0.5407, -2.057), (-0.7408, 1.219, -1.182), (-0.8904, 0.8995, -0.03874), (-1.131, 0.8286, -1.182), (-1.16, -1.215, -2.253), (-0.7604, -0.5479, -2.057), (-0.4923, -0.816, -2.057), (-0.8904, -0.9854, -0.03874), (-0.7408, -1.147, -1.182), (-1.131, -0.757, -1.182), (1.264, 1.208, -2.253), (0.8644, 0.5407, -2.057), (0.5963, 0.8088, -2.057), (0.9945, 0.8995, -0.03874), (0.8448, 1.219, -1.182), (1.235, 0.8286, -1.182), (1.264, -1.215, -2.253), (0.5963, -0.816, -2.057), (0.8644, -0.5479, -2.057), (0.9945, -0.9854, -0.03874), (1.235, -0.757, -1.182), (0.8448, -1.147, -1.182), (-0.618, 0.6664, -2.431), (-0.618, -0.6736, -2.431), (0.722, 0.6664, -2.431), (0.722, -0.6736, -2.431)], [], [(14, 1, 3, 16), (20, 13, 17, 22), (21, 15, 4, 9), (2, 7, 11, 5), (8, 19, 23, 10), (0, 2, 1), (3, 5, 4), (6, 8, 7), (9, 11, 10), (12, 14, 13), (15, 17, 16), (18, 20, 19), (21, 23, 22), (6, 7, 2, 0), (1, 2, 5, 3), (4, 5, 11, 9), (10, 11, 7, 8), (18, 19, 8, 6), (9, 10, 23, 21), (22, 23, 19, 20), (12, 13, 20, 18), (21, 22, 17, 15), (16, 17, 13, 14), (0, 1, 14, 12), (15, 16, 3, 4), (0, 24, 25, 6), (25, 24, 26, 27), (12, 26, 24, 0), (18, 27, 26, 12), (6, 25, 27, 18)])
_uv = me_cube_018.uv_layers.new(name='UVMap')
_uv.uv.foreach_set('vector', [0.4163, 0.7913, 0.4163, 0.9588, 0.5838, 0.9588, 0.5838, 0.7913, 0.4163, 0.5413, 0.4163, 0.7088, 0.5838, 0.7088, 0.5838, 0.5413, 0.6663, 0.5413, 0.6663, 0.7088, 0.8338, 0.7088, 0.8338, 0.5413, 0.4163, 0.04125, 0.4163, 0.2088, 0.5838, 0.2088, 0.5838, 0.04125, 0.4163, 0.2913, 0.4163, 0.4588, 0.5838, 0.4588, 0.5838, 0.2913, 0.1663, 0.7088, 0.125, 0.7088, 0.1662, 0.75, 0.5838, 0.0, 0.5838, 0.04125, 0.625, 0.04125, 0.1663, 0.5413, 0.1662, 0.5, 0.125, 0.5412, 0.625, 0.2088, 0.5838, 0.2088, 0.5838, 0.25, 0.3338, 0.7088, 0.3338, 0.75, 0.375, 0.7088, 0.625, 0.7912, 0.5838, 0.75, 0.5838, 0.7913, 0.3338, 0.5413, 0.375, 0.5412, 0.3338, 0.5, 0.625, 0.4588, 0.5838, 0.4588, 0.5838, 0.5, 0.1663, 0.5413, 0.125, 0.5412, 0.125, 0.7088, 0.1663, 0.7088, 0.4162, 0.0, 0.4163, 0.04125, 0.5838, 0.04125, 0.5838, 0.0, 0.625, 0.04125, 0.5838, 0.04125, 0.5838, 0.2088, 0.625, 0.2088, 0.5838, 0.2913, 0.5838, 0.2088, 0.4163, 0.2088, 0.4163, 0.2913, 0.3338, 0.5413, 0.3338, 0.5, 0.1662, 0.5, 0.1663, 0.5413, 0.625, 0.2912, 0.5838, 0.2913, 0.5838, 0.4588, 0.625, 0.4588, 0.5838, 0.5413, 0.5838, 0.4588, 0.4163, 0.4588, 0.4163, 0.5413, 0.3338, 0.7088, 0.4163, 0.7088, 0.4163, 0.5413, 0.3338, 0.5413, 0.6663, 0.5413, 0.5838, 0.5413, 0.5838, 0.7088, 0.6663, 0.7088, 0.5838, 0.7913, 0.5838, 0.7088, 0.4163, 0.7088, 0.4163, 0.7913, 0.1663, 0.7088, 0.1662, 0.75, 0.3338, 0.75, 0.3338, 0.7088, 0.625, 0.7912, 0.5838, 0.7913, 0.5838, 0.9588, 0.625, 0.9588, 0.1663, 0.7088, 0.1663, 0.7088, 0.1663, 0.5413, 0.1663, 0.5413, 0.1663, 0.5413, 0.1663, 0.7088, 0.3338, 0.7088, 0.3338, 0.5413, 0.3338, 0.7088, 0.3338, 0.7088, 0.1663, 0.7088, 0.1663, 0.7088, 0.3338, 0.5413, 0.3338, 0.5413, 0.3338, 0.7088, 0.3338, 0.7088, 0.1663, 0.5413, 0.1663, 0.5413, 0.3338, 0.5413, 0.3338, 0.5413])
me_cube_018.materials.append(mat_material_034)
me_cube_018.update()
me_cube_021 = bpy.data.meshes.new('Cube.021')
me_cube_021.from_pydata([(-0.609, -1.115, 0.3459), (-0.8157, -0.7001, 0.2753), (-0.6029, -0.8991, -0.3813), (-0.8222, -1.016, 0.8723), (-0.5564, -1.0, 1.0), (-0.609, 1.115, 0.3459), (-0.6029, 0.8991, -0.3813), (-0.8157, 0.7001, 0.2753), (-0.5564, 1.0, 1.0), (-0.8222, 1.016, 0.8723), (0.4892, -1.115, 0.3459), (0.483, -0.8991, -0.3813), (0.6959, -0.7001, 0.2753), (0.2794, -1.0, 1.0), (0.5453, -1.016, 0.8723), (0.4892, 1.115, 0.3459), (0.6959, 0.7001, 0.2753), (0.483, 0.8991, -0.3813), (0.5453, 1.016, 0.8723), (0.2794, 1.0, 1.0), (-0.6665, -0.606, -2.518), (-0.732, -1.207, -3.305), (-0.4797, -0.7108, -1.819), (-0.6665, 0.606, -2.518), (-0.4797, 0.7108, -1.819), (-0.732, 1.207, -3.305), (0.5466, -0.606, -2.518), (0.3599, -0.7108, -1.819), (0.6122, -1.207, -3.305), (0.3599, 0.7108, -1.819), (0.5466, 0.606, -2.518), (0.6122, 1.207, -3.305), (-0.5435, -1.085, 0.5976), (-0.3957, -1.095, 0.5744), (-0.3854, -1.242, 0.6038), (-0.5165, -1.057, 0.8553), (-0.3583, -1.215, 0.8651), (-0.3486, -1.047, 0.9358), (0.2665, -1.085, 0.5976), (0.1084, -1.242, 0.6038), (0.1188, -1.095, 0.5744), (0.2395, -1.057, 0.8553), (0.07163, -1.047, 0.9358), (0.08135, -1.215, 0.8651), (-0.5435, 1.06, 0.597), (-0.3854, 1.218, 0.6032), (-0.3957, 1.07, 0.5738), (-0.5165, 1.033, 0.8543), (-0.3486, 1.023, 0.9349), (-0.3583, 1.191, 0.8641), (0.1188, 1.07, 0.5738), (0.1084, 1.218, 0.6032), (0.2665, 1.06, 0.597), (0.07163, 1.023, 0.9349), (0.2395, 1.033, 0.8543), (0.08135, 1.191, 0.8641), (-0.8345, -1.358, -3.371), (-0.8345, 1.358, -3.371), (0.7147, -1.358, -3.371), (0.7147, 1.358, -3.371), (-0.8624, -1.407, -3.384), (-0.8624, 1.407, -3.384), (0.7426, -1.407, -3.384), (0.7426, 1.407, -3.384)], [], [(0, 10, 40, 33), (6, 17, 29, 24), (12, 14, 41, 38), (19, 8, 4, 13), (3, 1, 32, 35), (13, 4, 37, 42), (39, 43, 36, 34), (15, 5, 46, 50), (1, 3, 9, 7), (16, 18, 14, 12), (45, 49, 55, 51), (11, 2, 22, 27), (7, 9, 47, 44), (18, 16, 52, 54), (28, 21, 56, 58), (8, 19, 53, 48), (16, 12, 26, 30), (0, 1, 2), (5, 6, 7), (10, 11, 12), (15, 16, 17), (20, 21, 22), (23, 24, 25), (26, 27, 28), (29, 30, 31), (32, 33, 34), (35, 36, 37), (38, 39, 40), (41, 42, 43), (44, 45, 46), (47, 48, 49), (50, 51, 52), (53, 54, 55), (4, 8, 9, 3), (17, 6, 5, 15), (19, 13, 14, 18), (2, 11, 10, 0), (25, 21, 20, 23), (31, 25, 24, 29), (28, 31, 30, 26), (21, 28, 27, 22), (1, 20, 22, 2), (26, 12, 11, 27), (16, 30, 29, 17), (23, 7, 6, 24), (34, 36, 35, 32), (43, 39, 38, 41), (33, 40, 39, 34), (42, 37, 36, 43), (0, 33, 32, 1), (37, 4, 3, 35), (12, 38, 40, 10), (41, 14, 13, 42), (49, 45, 44, 47), (50, 46, 45, 51), (48, 53, 55, 49), (54, 52, 51, 55), (8, 48, 47, 9), (46, 5, 7, 44), (15, 50, 52, 16), (53, 19, 18, 54), (1, 7, 23, 20), (59, 58, 62, 63), (31, 28, 58, 59), (25, 31, 59, 57), (21, 25, 57, 56), (61, 63, 62, 60), (56, 57, 61, 60), (58, 56, 60, 62), (57, 59, 63, 61)])
_uv = me_cube_021.uv_layers.new(name='UVMap')
_uv.uv.foreach_set('vector', [0.375, 0.9709, 0.375, 0.7791, 0.375, 0.7791, 0.375, 0.9709, 0.375, 0.2795, 0.375, 0.4705, 0.375, 0.4692, 0.375, 0.2808, 0.4279, 0.75, 0.5718, 0.75, 0.5718, 0.75, 0.4282, 0.75, 0.6562, 0.5, 0.8438, 0.5, 0.8438, 0.75, 0.6562, 0.75, 0.5718, 0.0, 0.4279, 0.0, 0.4282, 0.0, 0.5718, 0.0, 0.6562, 0.75, 0.8438, 0.75, 0.8438, 0.75, 0.6562, 0.75, 0.4283, 0.7797, 0.5717, 0.7806, 0.5717, 0.9694, 0.4283, 0.9703, 0.375, 0.4709, 0.375, 0.2791, 0.375, 0.2791, 0.375, 0.4709, 0.4249, 0.02713, 0.5718, 0.0, 0.5718, 0.25, 0.4249, 0.2229, 0.4249, 0.5271, 0.5718, 0.5, 0.5718, 0.75, 0.4249, 0.7229, 0.4283, 0.2797, 0.5717, 0.2806, 0.5717, 0.4694, 0.4283, 0.4703, 0.375, 0.7795, 0.375, 0.9705, 0.375, 0.9692, 0.375, 0.7808, 0.4279, 0.25, 0.5718, 0.25, 0.5718, 0.25, 0.4282, 0.25, 0.5718, 0.5, 0.4279, 0.5, 0.4282, 0.5, 0.5718, 0.5, 0.3438, 0.7188, 0.1562, 0.7188, 0.1562, 0.7188, 0.3438, 0.7188, 0.8438, 0.5, 0.6562, 0.5, 0.6562, 0.5, 0.8437, 0.5, 0.375, 0.5283, 0.375, 0.7217, 0.375, 0.7192, 0.375, 0.5308, 0.375, 0.0, 0.375, 0.02831, 0.375, 0.0, 0.375, 0.2791, 0.375, 0.2795, 0.4279, 0.25, 0.375, 0.7791, 0.375, 0.7795, 0.4279, 0.75, 0.375, 0.4709, 0.375, 0.5283, 0.375, 0.4705, 0.125, 0.7196, 0.1562, 0.7188, 0.1554, 0.75, 0.125, 0.5304, 0.1554, 0.5, 0.1562, 0.5312, 0.375, 0.7196, 0.3446, 0.75, 0.3438, 0.7188, 0.3446, 0.5, 0.375, 0.5304, 0.3438, 0.5312, 0.375, 0.9982, 0.375, 0.9709, 0.375, 0.969, 0.5718, 0.0, 0.5751, 0.0, 0.625, 0.0, 0.4282, 0.75, 0.4283, 0.7797, 0.375, 0.7791, 0.5718, 0.75, 0.625, 0.75, 0.5751, 0.75, 0.4282, 0.25, 0.4283, 0.2797, 0.375, 0.2791, 0.5718, 0.25, 0.625, 0.2812, 0.5717, 0.2806, 0.375, 0.4709, 0.4283, 0.4703, 0.4282, 0.5, 0.625, 0.4688, 0.5718, 0.5, 0.5717, 0.4694, 0.625, 0.0, 0.625, 0.25, 0.5718, 0.25, 0.5718, 0.0, 0.375, 0.4705, 0.375, 0.2795, 0.375, 0.2791, 0.375, 0.4709, 0.6562, 0.5, 0.6562, 0.75, 0.5718, 0.75, 0.5718, 0.5, 0.375, 0.9705, 0.375, 0.7795, 0.375, 0.7791, 0.375, 0.9709, 0.1562, 0.5312, 0.1562, 0.7188, 0.125, 0.7196, 0.125, 0.5304, 0.3438, 0.5312, 0.1562, 0.5312, 0.1554, 0.5, 0.3446, 0.5, 0.3438, 0.7188, 0.3438, 0.5312, 0.375, 0.5308, 0.375, 0.7192, 0.1562, 0.7188, 0.3438, 0.7188, 0.3446, 0.75, 0.1554, 0.75, 0.375, 0.02834, 0.375, 0.03083, 0.375, 0.0, 0.375, 0.0, 0.375, 0.7192, 0.375, 0.7217, 0.375, 0.7795, 0.375, 0.7808, 0.375, 0.5283, 0.375, 0.5308, 0.375, 0.4692, 0.375, 0.4705, 0.375, 0.2192, 0.375, 0.2217, 0.375, 0.2795, 0.375, 0.2808, 0.4317, 0.0, 0.5751, 0.0, 0.5718, 0.0, 0.4282, 0.0, 0.5717, 0.7806, 0.4283, 0.7797, 0.4282, 0.75, 0.5718, 0.75, 0.375, 0.9709, 0.375, 0.7791, 0.4283, 0.7797, 0.4283, 0.9703, 0.625, 0.7812, 0.625, 0.9688, 0.5717, 0.9694, 0.5717, 0.7806, 0.375, 0.9709, 0.375, 0.9709, 0.375, 1.0, 0.375, 1.0, 0.625, 0.0, 0.625, 0.0, 0.5718, 0.0, 0.5718, 0.0, 0.4279, 0.75, 0.4282, 0.75, 0.375, 0.7791, 0.375, 0.7791, 0.5718, 0.75, 0.5718, 0.75, 0.6562, 0.75, 0.6562, 0.75, 0.5717, 0.2806, 0.4283, 0.2797, 0.4282, 0.25, 0.5718, 0.25, 0.375, 0.4709, 0.375, 0.2791, 0.4283, 0.2797, 0.4283, 0.4703, 0.625, 0.2812, 0.625, 0.4688, 0.5717, 0.4694, 0.5717, 0.2806, 0.5718, 0.5, 0.4282, 0.5, 0.4283, 0.4703, 0.5717, 0.4694, 0.625, 0.25, 0.625, 0.25, 0.5718, 0.25, 0.5718, 0.25, 0.375, 0.2791, 0.375, 0.2791, 0.4279, 0.25, 0.4282, 0.25, 0.375, 0.4709, 0.375, 0.4709, 0.4282, 0.5, 0.4279, 0.5, 0.6562, 0.5, 0.6562, 0.5, 0.5718, 0.5, 0.5718, 0.5, 0.375, 0.02834, 0.375, 0.2217, 0.375, 0.2192, 0.375, 0.03083, 0.3438, 0.5312, 0.3438, 0.7188, 0.3438, 0.7188, 0.3438, 0.5312, 0.3438, 0.5312, 0.3438, 0.7188, 0.3438, 0.7188, 0.3438, 0.5312, 0.1562, 0.5312, 0.3438, 0.5312, 0.3438, 0.5312, 0.1562, 0.5312, 0.1562, 0.7188, 0.1562, 0.5312, 0.1562, 0.5312, 0.1562, 0.7188, 0.1562, 0.5312, 0.3438, 0.5312, 0.3438, 0.7188, 0.1562, 0.7188, 0.1562, 0.7188, 0.1562, 0.5312, 0.1562, 0.5312, 0.1562, 0.7188, 0.3438, 0.7188, 0.1562, 0.7188, 0.1562, 0.7188, 0.3438, 0.7188, 0.1562, 0.5312, 0.3438, 0.5312, 0.3438, 0.5312, 0.1562, 0.5312])
me_cube_021.materials.append(mat_material_033)
me_cube_021.update()
me_cube_022 = bpy.data.meshes.new('Cube.022')
me_cube_022.from_pydata([(-0.78, 2.021, 0.3559), (-0.78, 1.801, 0.5759), (-1.0, 2.021, 0.5759), (-0.78, 1.801, 2.136), (-0.78, 2.021, 2.356), (-1.0, 2.021, 2.136), (-0.78, 3.581, 0.3559), (-1.0, 3.581, 0.5759), (-0.78, 3.801, 0.5759), (-0.78, 3.581, 2.356), (-0.78, 3.801, 2.136), (-1.0, 3.581, 2.136), (0.78, 2.021, 0.3559), (1.0, 2.021, 0.5759), (0.78, 1.801, 0.5759), (0.78, 2.021, 2.356), (0.78, 1.801, 2.136), (1.0, 2.021, 2.136), (0.78, 3.581, 0.3559), (0.78, 3.801, 0.5759), (1.0, 3.581, 0.5759), (0.78, 3.581, 2.356), (1.0, 3.581, 2.136), (0.78, 3.801, 2.136), (-0.6371, 2.164, -0.9545), (-0.6371, 1.984, -0.7748), (-0.8168, 2.164, -0.7748), (-0.6371, 1.984, 0.4994), (-0.6371, 2.164, 0.6791), (-0.8168, 2.164, 0.4994), (-0.6371, 3.438, -0.9545), (-0.8168, 3.438, -0.7748), (-0.6371, 3.618, -0.7748), (-0.6371, 3.438, 0.6791), (-0.6371, 3.618, 0.4994), (-0.8168, 3.438, 0.4994), (0.6371, 2.164, -0.9545), (0.8168, 2.164, -0.7748), (0.6371, 1.984, -0.7748), (0.6371, 2.164, 0.6791), (0.6371, 1.984, 0.4994), (0.8168, 2.164, 0.4994), (0.6371, 3.438, -0.9545), (0.6371, 3.618, -0.7748), (0.8168, 3.438, -0.7748), (0.6371, 3.438, 0.6791), (0.8168, 3.438, 0.4994), (0.6371, 3.618, 0.4994), (-0.4184, 2.382, -1.755), (-0.4184, 2.264, -1.637), (-0.5364, 2.382, -1.637), (-0.4184, 2.264, -0.7998), (-0.4184, 2.382, -0.6818), (-0.5364, 2.382, -0.7998), (-0.4184, 3.219, -1.755), (-0.5364, 3.219, -1.637), (-0.4184, 3.337, -1.637), (-0.4184, 3.219, -0.6818), (-0.4184, 3.337, -0.7998), (-0.5364, 3.219, -0.7998), (0.4184, 2.382, -1.755), (0.5364, 2.382, -1.637), (0.4184, 2.264, -1.637), (0.4184, 2.382, -0.6818), (0.4184, 2.264, -0.7998), (0.5364, 2.382, -0.7998), (0.4184, 3.219, -1.755), (0.4184, 3.337, -1.637), (0.5364, 3.219, -1.637), (0.4184, 3.219, -0.6818), (0.5364, 3.219, -0.7998), (0.4184, 3.337, -0.7998), (-0.78, -3.581, 0.3559), (-0.78, -3.801, 0.5759), (-1.0, -3.581, 0.5759), (-0.78, -3.801, 2.136), (-0.78, -3.581, 2.356), (-1.0, -3.581, 2.136), (-0.78, -2.021, 0.3559), (-1.0, -2.021, 0.5759), (-0.78, -1.801, 0.5759), (-0.78, -2.021, 2.356), (-0.78, -1.801, 2.136), (-1.0, -2.021, 2.136), (0.78, -3.581, 0.3559), (1.0, -3.581, 0.5759), (0.78, -3.801, 0.5759), (0.78, -3.581, 2.356), (0.78, -3.801, 2.136), (1.0, -3.581, 2.136), (0.78, -2.021, 0.3559), (0.78, -1.801, 0.5759), (1.0, -2.021, 0.5759), (0.78, -2.021, 2.356), (1.0, -2.021, 2.136), (0.78, -1.801, 2.136), (-0.6371, -3.438, -0.9545), (-0.6371, -3.618, -0.7748), (-0.8168, -3.438, -0.7748), (-0.6371, -3.618, 0.4994), (-0.6371, -3.438, 0.6791), (-0.8168, -3.438, 0.4994), (-0.6371, -2.164, -0.9545), (-0.8168, -2.164, -0.7748), (-0.6371, -1.984, -0.7748), (-0.6371, -2.164, 0.6791), (-0.6371, -1.984, 0.4994), (-0.8168, -2.164, 0.4994), (0.6371, -3.438, -0.9545), (0.8168, -3.438, -0.7748), (0.6371, -3.618, -0.7748), (0.6371, -3.438, 0.6791), (0.6371, -3.618, 0.4994), (0.8168, -3.438, 0.4994), (0.6371, -2.164, -0.9545), (0.6371, -1.984, -0.7748), (0.8168, -2.164, -0.7748), (0.6371, -2.164, 0.6791), (0.8168, -2.164, 0.4994), (0.6371, -1.984, 0.4994), (-0.4184, -3.219, -1.755), (-0.4184, -3.337, -1.637), (-0.5364, -3.219, -1.637), (-0.4184, -3.337, -0.7998), (-0.4184, -3.219, -0.6818), (-0.5364, -3.219, -0.7998), (-0.4184, -2.382, -1.755), (-0.5364, -2.382, -1.637), (-0.4184, -2.264, -1.637), (-0.4184, -2.382, -0.6818), (-0.4184, -2.264, -0.7998), (-0.5364, -2.382, -0.7998), (0.4184, -3.219, -1.755), (0.5364, -3.219, -1.637), (0.4184, -3.337, -1.637), (0.4184, -3.219, -0.6818), (0.4184, -3.337, -0.7998), (0.5364, -3.219, -0.7998), (0.4184, -2.382, -1.755), (0.4184, -2.264, -1.637), (0.5364, -2.382, -1.637), (0.4184, -2.382, -0.6818), (0.5364, -2.382, -0.7998), (0.4184, -2.264, -0.7998)], [], [(14, 16, 3, 1), (20, 22, 17, 13), (21, 9, 4, 15), (2, 5, 11, 7), (8, 10, 23, 19), (0, 1, 2), (3, 4, 5), (6, 7, 8), (9, 10, 11), (12, 13, 14), (15, 16, 17), (18, 19, 20), (21, 22, 23), (6, 0, 2, 7), (1, 3, 5, 2), (4, 9, 11, 5), (10, 8, 7, 11), (18, 6, 8, 19), (9, 21, 23, 10), (22, 20, 19, 23), (12, 18, 20, 13), (21, 15, 17, 22), (16, 14, 13, 17), (0, 12, 14, 1), (15, 4, 3, 16), (6, 18, 12, 0), (38, 40, 27, 25), (44, 46, 41, 37), (45, 33, 28, 39), (26, 29, 35, 31), (32, 34, 47, 43), (24, 25, 26), (27, 28, 29), (30, 31, 32), (33, 34, 35), (36, 37, 38), (39, 40, 41), (42, 43, 44), (45, 46, 47), (30, 24, 26, 31), (25, 27, 29, 26), (28, 33, 35, 29), (34, 32, 31, 35), (42, 30, 32, 43), (33, 45, 47, 34), (46, 44, 43, 47), (36, 42, 44, 37), (45, 39, 41, 46), (40, 38, 37, 41), (24, 36, 38, 25), (39, 28, 27, 40), (30, 42, 36, 24), (62, 64, 51, 49), (68, 70, 65, 61), (69, 57, 52, 63), (50, 53, 59, 55), (56, 58, 71, 67), (48, 49, 50), (51, 52, 53), (54, 55, 56), (57, 58, 59), (60, 61, 62), (63, 64, 65), (66, 67, 68), (69, 70, 71), (54, 48, 50, 55), (49, 51, 53, 50), (52, 57, 59, 53), (58, 56, 55, 59), (66, 54, 56, 67), (57, 69, 71, 58), (70, 68, 67, 71), (60, 66, 68, 61), (69, 63, 65, 70), (64, 62, 61, 65), (48, 60, 62, 49), (63, 52, 51, 64), (54, 66, 60, 48), (86, 88, 75, 73), (92, 94, 89, 85), (93, 81, 76, 87), (74, 77, 83, 79), (80, 82, 95, 91), (72, 73, 74), (75, 76, 77), (78, 79, 80), (81, 82, 83), (84, 85, 86), (87, 88, 89), (90, 91, 92), (93, 94, 95), (78, 72, 74, 79), (73, 75, 77, 74), (76, 81, 83, 77), (82, 80, 79, 83), (90, 78, 80, 91), (81, 93, 95, 82), (94, 92, 91, 95), (84, 90, 92, 85), (93, 87, 89, 94), (88, 86, 85, 89), (72, 84, 86, 73), (87, 76, 75, 88), (78, 90, 84, 72), (110, 112, 99, 97), (116, 118, 113, 109), (117, 105, 100, 111), (98, 101, 107, 103), (104, 106, 119, 115), (96, 97, 98), (99, 100, 101), (102, 103, 104), (105, 106, 107), (108, 109, 110), (111, 112, 113), (114, 115, 116), (117, 118, 119), (102, 96, 98, 103), (97, 99, 101, 98), (100, 105, 107, 101), (106, 104, 103, 107), (114, 102, 104, 115), (105, 117, 119, 106), (118, 116, 115, 119), (108, 114, 116, 109), (117, 111, 113, 118), (112, 110, 109, 113), (96, 108, 110, 97), (111, 100, 99, 112), (102, 114, 108, 96), (134, 136, 123, 121), (140, 142, 137, 133), (141, 129, 124, 135), (122, 125, 131, 127), (128, 130, 143, 139), (120, 121, 122), (123, 124, 125), (126, 127, 128), (129, 130, 131), (132, 133, 134), (135, 136, 137), (138, 139, 140), (141, 142, 143), (126, 120, 122, 127), (121, 123, 125, 122), (124, 129, 131, 125), (130, 128, 127, 131), (138, 126, 128, 139), (129, 141, 143, 130), (142, 140, 139, 143), (132, 138, 140, 133), (141, 135, 137, 142), (136, 134, 133, 137), (120, 132, 134, 121), (135, 124, 123, 136), (126, 138, 132, 120)])
_uv = me_cube_022.uv_layers.new(name='UVMap')
_uv.uv.foreach_set('vector', [0.4025, 0.7775, 0.5975, 0.7775, 0.5975, 0.9725, 0.4025, 0.9725, 0.4025, 0.5275, 0.5975, 0.5275, 0.5975, 0.7225, 0.4025, 0.7225, 0.6525, 0.5275, 0.8475, 0.5275, 0.8475, 0.7225, 0.6525, 0.7225, 0.4025, 0.0275, 0.5975, 0.0275, 0.5975, 0.2225, 0.4025, 0.2225, 0.4025, 0.2775, 0.5975, 0.2775, 0.5975, 0.4725, 0.4025, 0.4725, 0.1525, 0.7225, 0.1525, 0.75, 0.125, 0.7225, 0.5975, 0.0, 0.625, 0.0275, 0.5975, 0.0275, 0.1525, 0.5275, 0.125, 0.5275, 0.1525, 0.5, 0.625, 0.2225, 0.5975, 0.25, 0.5975, 0.2225, 0.3475, 0.7225, 0.375, 0.7225, 0.3475, 0.75, 0.625, 0.7775, 0.5975, 0.7775, 0.5975, 0.75, 0.3475, 0.5275, 0.3475, 0.5, 0.375, 0.5275, 0.625, 0.4725, 0.5975, 0.5, 0.5975, 0.4725, 0.1525, 0.5275, 0.1525, 0.7225, 0.125, 0.7225, 0.125, 0.5275, 0.4025, 0.0, 0.5975, 0.0, 0.5975, 0.0275, 0.4025, 0.0275, 0.625, 0.0275, 0.625, 0.2225, 0.5975, 0.2225, 0.5975, 0.0275, 0.5975, 0.2775, 0.4025, 0.2775, 0.4025, 0.2225, 0.5975, 0.2225, 0.3475, 0.5275, 0.1525, 0.5275, 0.1525, 0.5, 0.3475, 0.5, 0.625, 0.2775, 0.625, 0.4725, 0.5975, 0.4725, 0.5975, 0.2775, 0.5975, 0.5275, 0.4025, 0.5275, 0.4025, 0.4725, 0.5975, 0.4725, 0.3475, 0.7225, 0.3475, 0.5275, 0.4025, 0.5275, 0.4025, 0.7225, 0.6525, 0.5275, 0.6525, 0.7225, 0.5975, 0.7225, 0.5975, 0.5275, 0.5975, 0.7775, 0.4025, 0.7775, 0.4025, 0.7225, 0.5975, 0.7225, 0.1525, 0.7225, 0.3475, 0.7225, 0.3475, 0.75, 0.1525, 0.75, 0.625, 0.7775, 0.625, 0.9725, 0.5975, 0.9725, 0.5975, 0.7775, 0.1525, 0.5275, 0.3475, 0.5275, 0.3475, 0.7225, 0.1525, 0.7225, 0.4025, 0.7775, 0.5975, 0.7775, 0.5975, 0.9725, 0.4025, 0.9725, 0.4025, 0.5275, 0.5975, 0.5275, 0.5975, 0.7225, 0.4025, 0.7225, 0.6525, 0.5275, 0.8475, 0.5275, 0.8475, 0.7225, 0.6525, 0.7225, 0.4025, 0.0275, 0.5975, 0.0275, 0.5975, 0.2225, 0.4025, 0.2225, 0.4025, 0.2775, 0.5975, 0.2775, 0.5975, 0.4725, 0.4025, 0.4725, 0.1525, 0.7225, 0.1525, 0.75, 0.125, 0.7225, 0.5975, 0.0, 0.625, 0.0275, 0.5975, 0.0275, 0.1525, 0.5275, 0.125, 0.5275, 0.1525, 0.5, 0.625, 0.2225, 0.5975, 0.25, 0.5975, 0.2225, 0.3475, 0.7225, 0.375, 0.7225, 0.3475, 0.75, 0.625, 0.7775, 0.5975, 0.7775, 0.5975, 0.75, 0.3475, 0.5275, 0.3475, 0.5, 0.375, 0.5275, 0.625, 0.4725, 0.5975, 0.5, 0.5975, 0.4725, 0.1525, 0.5275, 0.1525, 0.7225, 0.125, 0.7225, 0.125, 0.5275, 0.4025, 0.0, 0.5975, 0.0, 0.5975, 0.0275, 0.4025, 0.0275, 0.625, 0.0275, 0.625, 0.2225, 0.5975, 0.2225, 0.5975, 0.0275, 0.5975, 0.2775, 0.4025, 0.2775, 0.4025, 0.2225, 0.5975, 0.2225, 0.3475, 0.5275, 0.1525, 0.5275, 0.1525, 0.5, 0.3475, 0.5, 0.625, 0.2775, 0.625, 0.4725, 0.5975, 0.4725, 0.5975, 0.2775, 0.5975, 0.5275, 0.4025, 0.5275, 0.4025, 0.4725, 0.5975, 0.4725, 0.3475, 0.7225, 0.3475, 0.5275, 0.4025, 0.5275, 0.4025, 0.7225, 0.6525, 0.5275, 0.6525, 0.7225, 0.5975, 0.7225, 0.5975, 0.5275, 0.5975, 0.7775, 0.4025, 0.7775, 0.4025, 0.7225, 0.5975, 0.7225, 0.1525, 0.7225, 0.3475, 0.7225, 0.3475, 0.75, 0.1525, 0.75, 0.625, 0.7775, 0.625, 0.9725, 0.5975, 0.9725, 0.5975, 0.7775, 0.1525, 0.5275, 0.3475, 0.5275, 0.3475, 0.7225, 0.1525, 0.7225, 0.4025, 0.7775, 0.5975, 0.7775, 0.5975, 0.9725, 0.4025, 0.9725, 0.4025, 0.5275, 0.5975, 0.5275, 0.5975, 0.7225, 0.4025, 0.7225, 0.6525, 0.5275, 0.8475, 0.5275, 0.8475, 0.7225, 0.6525, 0.7225, 0.4025, 0.0275, 0.5975, 0.0275, 0.5975, 0.2225, 0.4025, 0.2225, 0.4025, 0.2775, 0.5975, 0.2775, 0.5975, 0.4725, 0.4025, 0.4725, 0.1525, 0.7225, 0.1525, 0.75, 0.125, 0.7225, 0.5975, 0.0, 0.625, 0.0275, 0.5975, 0.0275, 0.1525, 0.5275, 0.125, 0.5275, 0.1525, 0.5, 0.625, 0.2225, 0.5975, 0.25, 0.5975, 0.2225, 0.3475, 0.7225, 0.375, 0.7225, 0.3475, 0.75, 0.625, 0.7775, 0.5975, 0.7775, 0.5975, 0.75, 0.3475, 0.5275, 0.3475, 0.5, 0.375, 0.5275, 0.625, 0.4725, 0.5975, 0.5, 0.5975, 0.4725, 0.1525, 0.5275, 0.1525, 0.7225, 0.125, 0.7225, 0.125, 0.5275, 0.4025, 0.0, 0.5975, 0.0, 0.5975, 0.0275, 0.4025, 0.0275, 0.625, 0.0275, 0.625, 0.2225, 0.5975, 0.2225, 0.5975, 0.0275, 0.5975, 0.2775, 0.4025, 0.2775, 0.4025, 0.2225, 0.5975, 0.2225, 0.3475, 0.5275, 0.1525, 0.5275, 0.1525, 0.5, 0.3475, 0.5, 0.625, 0.2775, 0.625, 0.4725, 0.5975, 0.4725, 0.5975, 0.2775, 0.5975, 0.5275, 0.4025, 0.5275, 0.4025, 0.4725, 0.5975, 0.4725, 0.3475, 0.7225, 0.3475, 0.5275, 0.4025, 0.5275, 0.4025, 0.7225, 0.6525, 0.5275, 0.6525, 0.7225, 0.5975, 0.7225, 0.5975, 0.5275, 0.5975, 0.7775, 0.4025, 0.7775, 0.4025, 0.7225, 0.5975, 0.7225, 0.1525, 0.7225, 0.3475, 0.7225, 0.3475, 0.75, 0.1525, 0.75, 0.625, 0.7775, 0.625, 0.9725, 0.5975, 0.9725, 0.5975, 0.7775, 0.1525, 0.5275, 0.3475, 0.5275, 0.3475, 0.7225, 0.1525, 0.7225, 0.4025, 0.7775, 0.5975, 0.7775, 0.5975, 0.9725, 0.4025, 0.9725, 0.4025, 0.5275, 0.5975, 0.5275, 0.5975, 0.7225, 0.4025, 0.7225, 0.6525, 0.5275, 0.8475, 0.5275, 0.8475, 0.7225, 0.6525, 0.7225, 0.4025, 0.0275, 0.5975, 0.0275, 0.5975, 0.2225, 0.4025, 0.2225, 0.4025, 0.2775, 0.5975, 0.2775, 0.5975, 0.4725, 0.4025, 0.4725, 0.1525, 0.7225, 0.1525, 0.75, 0.125, 0.7225, 0.5975, 0.0, 0.625, 0.0275, 0.5975, 0.0275, 0.1525, 0.5275, 0.125, 0.5275, 0.1525, 0.5, 0.625, 0.2225, 0.5975, 0.25, 0.5975, 0.2225, 0.3475, 0.7225, 0.375, 0.7225, 0.3475, 0.75, 0.625, 0.7775, 0.5975, 0.7775, 0.5975, 0.75, 0.3475, 0.5275, 0.3475, 0.5, 0.375, 0.5275, 0.625, 0.4725, 0.5975, 0.5, 0.5975, 0.4725, 0.1525, 0.5275, 0.1525, 0.7225, 0.125, 0.7225, 0.125, 0.5275, 0.4025, 0.0, 0.5975, 0.0, 0.5975, 0.0275, 0.4025, 0.0275, 0.625, 0.0275, 0.625, 0.2225, 0.5975, 0.2225, 0.5975, 0.0275, 0.5975, 0.2775, 0.4025, 0.2775, 0.4025, 0.2225, 0.5975, 0.2225, 0.3475, 0.5275, 0.1525, 0.5275, 0.1525, 0.5, 0.3475, 0.5, 0.625, 0.2775, 0.625, 0.4725, 0.5975, 0.4725, 0.5975, 0.2775, 0.5975, 0.5275, 0.4025, 0.5275, 0.4025, 0.4725, 0.5975, 0.4725, 0.3475, 0.7225, 0.3475, 0.5275, 0.4025, 0.5275, 0.4025, 0.7225, 0.6525, 0.5275, 0.6525, 0.7225, 0.5975, 0.7225, 0.5975, 0.5275, 0.5975, 0.7775, 0.4025, 0.7775, 0.4025, 0.7225, 0.5975, 0.7225, 0.1525, 0.7225, 0.3475, 0.7225, 0.3475, 0.75, 0.1525, 0.75, 0.625, 0.7775, 0.625, 0.9725, 0.5975, 0.9725, 0.5975, 0.7775, 0.1525, 0.5275, 0.3475, 0.5275, 0.3475, 0.7225, 0.1525, 0.7225, 0.4025, 0.7775, 0.5975, 0.7775, 0.5975, 0.9725, 0.4025, 0.9725, 0.4025, 0.5275, 0.5975, 0.5275, 0.5975, 0.7225, 0.4025, 0.7225, 0.6525, 0.5275, 0.8475, 0.5275, 0.8475, 0.7225, 0.6525, 0.7225, 0.4025, 0.0275, 0.5975, 0.0275, 0.5975, 0.2225, 0.4025, 0.2225, 0.4025, 0.2775, 0.5975, 0.2775, 0.5975, 0.4725, 0.4025, 0.4725, 0.1525, 0.7225, 0.1525, 0.75, 0.125, 0.7225, 0.5975, 0.0, 0.625, 0.0275, 0.5975, 0.0275, 0.1525, 0.5275, 0.125, 0.5275, 0.1525, 0.5, 0.625, 0.2225, 0.5975, 0.25, 0.5975, 0.2225, 0.3475, 0.7225, 0.375, 0.7225, 0.3475, 0.75, 0.625, 0.7775, 0.5975, 0.7775, 0.5975, 0.75, 0.3475, 0.5275, 0.3475, 0.5, 0.375, 0.5275, 0.625, 0.4725, 0.5975, 0.5, 0.5975, 0.4725, 0.1525, 0.5275, 0.1525, 0.7225, 0.125, 0.7225, 0.125, 0.5275, 0.4025, 0.0, 0.5975, 0.0, 0.5975, 0.0275, 0.4025, 0.0275, 0.625, 0.0275, 0.625, 0.2225, 0.5975, 0.2225, 0.5975, 0.0275, 0.5975, 0.2775, 0.4025, 0.2775, 0.4025, 0.2225, 0.5975, 0.2225, 0.3475, 0.5275, 0.1525, 0.5275, 0.1525, 0.5, 0.3475, 0.5, 0.625, 0.2775, 0.625, 0.4725, 0.5975, 0.4725, 0.5975, 0.2775, 0.5975, 0.5275, 0.4025, 0.5275, 0.4025, 0.4725, 0.5975, 0.4725, 0.3475, 0.7225, 0.3475, 0.5275, 0.4025, 0.5275, 0.4025, 0.7225, 0.6525, 0.5275, 0.6525, 0.7225, 0.5975, 0.7225, 0.5975, 0.5275, 0.5975, 0.7775, 0.4025, 0.7775, 0.4025, 0.7225, 0.5975, 0.7225, 0.1525, 0.7225, 0.3475, 0.7225, 0.3475, 0.75, 0.1525, 0.75, 0.625, 0.7775, 0.625, 0.9725, 0.5975, 0.9725, 0.5975, 0.7775, 0.1525, 0.5275, 0.3475, 0.5275, 0.3475, 0.7225, 0.1525, 0.7225, 0.4025, 0.7775, 0.5975, 0.7775, 0.5975, 0.9725, 0.4025, 0.9725, 0.4025, 0.5275, 0.5975, 0.5275, 0.5975, 0.7225, 0.4025, 0.7225, 0.6525, 0.5275, 0.8475, 0.5275, 0.8475, 0.7225, 0.6525, 0.7225, 0.4025, 0.0275, 0.5975, 0.0275, 0.5975, 0.2225, 0.4025, 0.2225, 0.4025, 0.2775, 0.5975, 0.2775, 0.5975, 0.4725, 0.4025, 0.4725, 0.1525, 0.7225, 0.1525, 0.75, 0.125, 0.7225, 0.5975, 0.0, 0.625, 0.0275, 0.5975, 0.0275, 0.1525, 0.5275, 0.125, 0.5275, 0.1525, 0.5, 0.625, 0.2225, 0.5975, 0.25, 0.5975, 0.2225, 0.3475, 0.7225, 0.375, 0.7225, 0.3475, 0.75, 0.625, 0.7775, 0.5975, 0.7775, 0.5975, 0.75, 0.3475, 0.5275, 0.3475, 0.5, 0.375, 0.5275, 0.625, 0.4725, 0.5975, 0.5, 0.5975, 0.4725, 0.1525, 0.5275, 0.1525, 0.7225, 0.125, 0.7225, 0.125, 0.5275, 0.4025, 0.0, 0.5975, 0.0, 0.5975, 0.0275, 0.4025, 0.0275, 0.625, 0.0275, 0.625, 0.2225, 0.5975, 0.2225, 0.5975, 0.0275, 0.5975, 0.2775, 0.4025, 0.2775, 0.4025, 0.2225, 0.5975, 0.2225, 0.3475, 0.5275, 0.1525, 0.5275, 0.1525, 0.5, 0.3475, 0.5, 0.625, 0.2775, 0.625, 0.4725, 0.5975, 0.4725, 0.5975, 0.2775, 0.5975, 0.5275, 0.4025, 0.5275, 0.4025, 0.4725, 0.5975, 0.4725, 0.3475, 0.7225, 0.3475, 0.5275, 0.4025, 0.5275, 0.4025, 0.7225, 0.6525, 0.5275, 0.6525, 0.7225, 0.5975, 0.7225, 0.5975, 0.5275, 0.5975, 0.7775, 0.4025, 0.7775, 0.4025, 0.7225, 0.5975, 0.7225, 0.1525, 0.7225, 0.3475, 0.7225, 0.3475, 0.75, 0.1525, 0.75, 0.625, 0.7775, 0.625, 0.9725, 0.5975, 0.9725, 0.5975, 0.7775, 0.1525, 0.5275, 0.3475, 0.5275, 0.3475, 0.7225, 0.1525, 0.7225])
me_cube_022.materials.append(mat_material_035)
me_cube_022.update()
me_cube_023 = bpy.data.meshes.new('Cube.023')
me_cube_023.from_pydata([(-0.78, -1.021, -1.473), (-0.78, -1.206, -1.313), (-1.0, -0.9743, -1.232), (-0.78, -0.9425, 0.7817), (-0.7609, -0.6953, 1.012), (-0.9814, -0.7205, 0.79), (-0.78, 0.809, -0.973), (-0.9775, 0.8288, -0.7407), (-0.7586, 1.059, -0.6984), (-0.6057, 1.161, 1.11), (-0.6075, 1.343, 0.9053), (-0.8478, 1.117, 0.8882), (0.78, -1.021, -1.473), (1.0, -0.9743, -1.232), (0.78, -1.206, -1.313), (0.7609, -0.6953, 1.012), (0.78, -0.9425, 0.7817), (0.9814, -0.7205, 0.79), (0.78, 0.809, -0.973), (0.7586, 1.059, -0.6984), (0.9775, 0.8288, -0.7407), (0.6057, 1.161, 1.11), (0.8478, 1.117, 0.8882), (0.6075, 1.343, 0.9053)], [], [(14, 16, 3, 1), (20, 22, 17, 13), (21, 9, 4, 15), (2, 5, 11, 7), (8, 10, 23, 19), (0, 1, 2), (3, 4, 5), (6, 7, 8), (9, 10, 11), (12, 13, 14), (15, 16, 17), (18, 19, 20), (21, 22, 23), (6, 0, 2, 7), (1, 3, 5, 2), (4, 9, 11, 5), (10, 8, 7, 11), (18, 6, 8, 19), (9, 21, 23, 10), (22, 20, 19, 23), (12, 18, 20, 13), (21, 15, 17, 22), (16, 14, 13, 17), (0, 12, 14, 1), (15, 4, 3, 16), (6, 18, 12, 0)])
_uv = me_cube_023.uv_layers.new(name='UVMap')
_uv.uv.foreach_set('vector', [0.3966, 0.7775, 0.6034, 0.7775, 0.6034, 0.9725, 0.3966, 0.9725, 0.4021, 0.5255, 0.5987, 0.5247, 0.6018, 0.7255, 0.399, 0.7247, 0.6577, 0.5239, 0.8423, 0.5239, 0.8464, 0.7261, 0.6536, 0.7261, 0.399, 0.0253, 0.6018, 0.02455, 0.5987, 0.2253, 0.4021, 0.2245, 0.4016, 0.2787, 0.5984, 0.2826, 0.5984, 0.4674, 0.4016, 0.4713, 0.1525, 0.7265, 0.1525, 0.741, 0.125, 0.7148, 0.6034, 0.9725, 0.625, 0.9701, 0.607, 0.9977, 0.1525, 0.5235, 0.1278, 0.5149, 0.1552, 0.5, 0.625, 0.2281, 0.6009, 0.25, 0.5987, 0.2253, 0.3475, 0.7265, 0.375, 0.7148, 0.3475, 0.741, 0.625, 0.7799, 0.6034, 0.7775, 0.607, 0.7523, 0.3475, 0.5235, 0.3448, 0.5, 0.3722, 0.5149, 0.625, 0.5219, 0.5987, 0.5247, 0.6009, 0.5, 0.1525, 0.5235, 0.1525, 0.7265, 0.125, 0.7148, 0.125, 0.5149, 0.3966, 0.9725, 0.6034, 0.9725, 0.607, 1.0, 0.4072, 1.0, 0.625, 0.02591, 0.625, 0.2281, 0.5987, 0.2253, 0.6018, 0.02455, 0.5984, 0.2826, 0.4016, 0.2787, 0.4021, 0.2245, 0.5987, 0.2253, 0.3475, 0.5235, 0.1525, 0.5235, 0.1552, 0.5, 0.3448, 0.5, 0.625, 0.2813, 0.625, 0.4687, 0.5984, 0.4674, 0.5984, 0.2826, 0.5987, 0.5247, 0.4021, 0.5255, 0.4016, 0.4713, 0.5984, 0.4674, 0.3475, 0.7265, 0.3475, 0.5235, 0.4021, 0.5255, 0.399, 0.7247, 0.6577, 0.5239, 0.6536, 0.7261, 0.6018, 0.7255, 0.5987, 0.5247, 0.6034, 0.7775, 0.3966, 0.7775, 0.399, 0.7247, 0.6018, 0.7255, 0.1525, 0.7265, 0.3475, 0.7265, 0.3475, 0.75, 0.1525, 0.75, 0.625, 0.7799, 0.625, 0.9701, 0.6034, 0.9725, 0.6034, 0.7775, 0.1525, 0.5235, 0.3475, 0.5235, 0.3475, 0.7265, 0.1525, 0.7265])
me_cube_023.materials.append(mat_material_033)
me_cube_023.update()
me_cube_024 = bpy.data.meshes.new('Cube.024')
me_cube_024.from_pydata([(-2.842, 1.44, 0.2856), (-3.296, 1.478, 1.781), (-2.696, 3.678, 0.2896), (-3.146, 3.722, 1.785), (2.122, 1.255, 0.33), (1.669, 1.293, 1.825), (2.276, 3.507, 0.3343), (1.826, 3.551, 1.83), (-6.706, -3.194, 0.2088), (-7.161, -3.196, 1.704), (-4.614, -1.038, 0.2384), (-5.07, -1.04, 1.734), (-1.831, -3.559, 0.2511), (-2.286, -3.561, 1.746), (0.2666, -1.394, 0.2809), (-0.1887, -1.396, 1.776)], [], [(0, 1, 3, 2), (2, 3, 7, 6), (6, 7, 5, 4), (4, 5, 1, 0), (2, 6, 4, 0), (7, 3, 1, 5), (8, 9, 11, 10), (10, 11, 15, 14), (14, 15, 13, 12), (12, 13, 9, 8), (10, 14, 12, 8), (15, 11, 9, 13)])
_uv = me_cube_024.uv_layers.new(name='UVMap')
_uv.uv.foreach_set('vector', [0.375, 0.0, 0.625, 0.0, 0.625, 0.25, 0.375, 0.25, 0.375, 0.25, 0.625, 0.25, 0.625, 0.5, 0.375, 0.5, 0.375, 0.5, 0.625, 0.5, 0.625, 0.75, 0.375, 0.75, 0.375, 0.75, 0.625, 0.75, 0.625, 1.0, 0.375, 1.0, 0.125, 0.5, 0.375, 0.5, 0.375, 0.75, 0.125, 0.75, 0.625, 0.5, 0.875, 0.5, 0.875, 0.75, 0.625, 0.75, 0.375, 0.0, 0.625, 0.0, 0.625, 0.25, 0.375, 0.25, 0.375, 0.25, 0.625, 0.25, 0.625, 0.5, 0.375, 0.5, 0.375, 0.5, 0.625, 0.5, 0.625, 0.75, 0.375, 0.75, 0.375, 0.75, 0.625, 0.75, 0.625, 1.0, 0.375, 1.0, 0.125, 0.5, 0.375, 0.5, 0.375, 0.75, 0.125, 0.75, 0.625, 0.5, 0.875, 0.5, 0.875, 0.75, 0.625, 0.75])
me_cube_024.materials.append(mat_material_032)
me_cube_024.update()
me_cube_025 = bpy.data.meshes.new('Cube.025')
me_cube_025.from_pydata([(-1.634, -1.487, -0.4087), (-1.668, -1.452, -0.1425), (-1.574, -1.305, -0.1627), (-1.631, 1.514, -0.4435), (-1.668, 1.452, -0.1425), (-1.574, 1.305, -0.1627), (1.615, -1.487, -0.4024), (1.627, -1.452, -0.1347), (1.499, -1.305, -0.1618), (1.615, 1.514, -0.4374), (1.627, 1.452, -0.1347), (1.499, 1.305, -0.1618), (-1.575, -1.392, 0.1979), (-1.483, -1.251, -0.04492), (-1.575, 1.392, 0.1979), (-1.483, 1.251, -0.04492), (1.575, -1.392, 0.1868), (1.453, -1.251, -0.04492), (1.575, 1.392, 0.1868), (1.453, 1.251, -0.04492), (-0.5581, -0.4821, 0.4799), (-0.5015, -0.4332, 0.2185), (-0.5581, 0.4821, 0.4799), (-0.5015, 0.4332, 0.2185), (0.787, -0.4821, 0.4799), (0.7446, -0.4332, 0.2185), (0.787, 0.4821, 0.4799), (0.7446, 0.4332, 0.2185), (-1.542, 1.37, -0.4368), (1.49, 1.37, -0.4374), (-1.544, -1.31, -0.4085), (1.49, -1.31, -0.409), (-1.528, 0.9771, -1.392), (-1.274, 1.396, -1.718), (1.703, 0.9005, -0.8259), (1.615, 1.344, -2.272), (-1.466, 0.9398, -0.8408), (1.542, 0.9398, -0.8456), (-1.453, 0.7273, -0.7907), (1.518, 0.7595, -0.7865), (-0.8448, -1.511, -1.843), (1.371, -1.438, -2.057), (-1.53, -1.036, -1.085), (1.733, -1.036, -0.6091), (-1.54, 0.966, -2.009), (1.615, 0.966, -1.411), (-1.421, 0.7487, -1.549), (1.715, 0.7195, -0.9486), (-1.332, -1.059, -2.019), (1.536, -1.059, -1.436), (-1.446, -0.5609, -1.435), (1.733, -0.8126, -0.7367), (-1.418, 0.2365, -1.58), (1.733, 0.259, -0.9653), (-1.471, 0.01477, -1.834), (1.733, 0.01477, -1.241), (0.0303, -0.06032, 0.5193), (0.0303, 0.06032, 0.5193), (0.1986, -0.06032, 0.5193), (0.1986, 0.06032, 0.5193), (0.004352, 0.001349, 0.4488), (-0.02794, -0.09043, 0.5), (-0.09956, -0.02933, 0.4761), (-0.143, -0.1289, 0.8926), (-0.1419, -0.08419, 0.9801), (-0.2086, -0.01506, 0.9526), (-0.2098, -0.06625, 0.855), (0.004352, 0.04708, 0.3916), (-0.09956, 0.04712, 0.4726), (-0.005984, 0.118, 0.4375), (-0.2086, 0.2634, 0.8141), (-0.1622, 0.2974, 0.7359), (-0.2098, 0.2149, 0.7152), (0.07073, 0.001349, 0.4488), (0.17, -0.02933, 0.4761), (0.09836, -0.09043, 0.5), (0.2837, -0.01506, 0.9526), (0.217, -0.08419, 0.9801), (0.2181, -0.1289, 0.8926), (0.2849, -0.06625, 0.855), (0.07073, 0.04708, 0.3916), (0.0764, 0.118, 0.4375), (0.17, 0.04712, 0.4726), (0.2849, 0.2149, 0.7152), (0.2373, 0.2974, 0.7359), (0.2837, 0.2634, 0.8141), (-0.09592, 0.2544, 1.103), (-0.02375, 0.1982, 1.138), (-0.005628, 0.3026, 1.141), (-0.09592, 0.3523, 1.055), (-0.005628, 0.3717, 1.106), (-0.0269, 0.4041, 1.025), (0.171, 0.2544, 1.103), (0.08071, 0.3026, 1.141), (0.09884, 0.1982, 1.138), (0.102, 0.4041, 1.025), (0.08071, 0.3717, 1.106), (0.171, 0.3523, 1.055)], [], [(0, 1, 4, 3), (3, 4, 10, 9), (9, 10, 7, 6), (6, 7, 1, 0), (6, 0, 40, 41), (31, 29, 37, 39), (10, 4, 14, 18), (16, 18, 26, 24), (7, 10, 18, 16), (4, 1, 12, 14), (1, 7, 16, 12), (22, 20, 56, 57), (14, 12, 20, 22), (12, 16, 24, 20), (18, 14, 22, 26), (28, 5, 2, 30), (29, 11, 5, 28), (8, 11, 29, 31), (2, 8, 31, 30), (11, 19, 15, 5), (27, 19, 17, 25), (8, 17, 19, 11), (5, 15, 13, 2), (2, 13, 17, 8), (27, 25, 21, 23), (15, 23, 21, 13), (25, 17, 13, 21), (15, 19, 27, 23), (38, 32, 33, 35, 34, 39, 37, 36), (34, 32, 38, 39), (3, 9, 35, 33), (29, 28, 36, 37), (0, 3, 33, 32), (30, 31, 39, 38), (9, 6, 34, 35), (28, 30, 38, 36), (41, 40, 42, 43), (32, 34, 45, 44), (0, 32, 42, 40), (34, 6, 41, 43), (44, 45, 47, 46), (42, 32, 44, 46), (42, 46, 50, 48), (34, 43, 47, 45), (49, 48, 50, 51), (43, 42, 48, 49), (47, 43, 49, 51), (47, 51, 55, 53), (52, 53, 55, 54), (51, 50, 54, 55), (46, 47, 53, 52), (50, 46, 52, 54), (59, 57, 56, 58), (24, 26, 59, 58), (20, 24, 58, 56), (26, 22, 57, 59), (75, 78, 63, 61), (84, 71, 91, 95), (76, 85, 97, 92), (70, 65, 86, 89), (62, 66, 72, 68), (64, 77, 94, 87), (69, 71, 84, 81), (82, 83, 79, 74), (96, 90, 88, 93), (60, 61, 62), (63, 64, 65, 66), (67, 68, 69), (70, 71, 72), (73, 74, 75), (76, 77, 78, 79), (80, 81, 82), (83, 84, 85), (86, 87, 88), (89, 90, 91), (92, 93, 94), (95, 96, 97), (67, 60, 62, 68), (61, 63, 66, 62), (65, 70, 72, 66), (71, 69, 68, 72), (80, 67, 69, 81), (83, 82, 81, 84), (73, 80, 82, 74), (85, 76, 79, 83), (78, 75, 74, 79), (60, 73, 75, 61), (77, 64, 63, 78), (88, 90, 89, 86), (90, 96, 95, 91), (96, 93, 92, 97), (93, 88, 87, 94), (64, 87, 86, 65), (91, 71, 70, 89), (76, 92, 94, 77), (97, 85, 84, 95), (67, 80, 73, 60)])
_uv = me_cube_025.uv_layers.new(name='UVMap')
_uv.uv.foreach_set('vector', [0.375, 0.0, 0.625, 0.0, 0.625, 0.25, 0.375, 0.25, 0.375, 0.25, 0.625, 0.25, 0.625, 0.5, 0.375, 0.5, 0.375, 0.5, 0.625, 0.5, 0.625, 0.75, 0.375, 0.75, 0.375, 0.75, 0.625, 0.75, 0.625, 1.0, 0.375, 1.0, 0.375, 0.75, 0.375, 1.0, 0.375, 1.0, 0.375, 0.75, 0.4178, 0.75, 0.4178, 0.5, 0.4178, 0.5, 0.4178, 0.75, 0.625, 0.5, 0.625, 0.25, 0.625, 0.25, 0.625, 0.5, 0.625, 0.75, 0.625, 0.5, 0.625, 0.5, 0.625, 0.75, 0.625, 0.75, 0.625, 0.5, 0.625, 0.5, 0.625, 0.75, 0.625, 0.25, 0.625, 0.0, 0.625, 0.0, 0.625, 0.25, 0.625, 1.0, 0.625, 0.75, 0.625, 0.75, 0.625, 1.0, 0.625, 0.25, 0.625, 0.0, 0.625, 0.0, 0.625, 0.25, 0.625, 0.25, 0.625, 0.0, 0.625, 0.0, 0.625, 0.25, 0.625, 1.0, 0.625, 0.75, 0.625, 0.75, 0.625, 1.0, 0.625, 0.5, 0.625, 0.25, 0.625, 0.25, 0.625, 0.5, 0.4178, 0.25, 0.625, 0.25, 0.625, 0.0, 0.4178, 0.0, 0.4178, 0.5, 0.625, 0.5, 0.625, 0.25, 0.4178, 0.25, 0.625, 0.75, 0.625, 0.5, 0.4178, 0.5, 0.4178, 0.75, 0.625, 1.0, 0.625, 0.75, 0.4178, 0.75, 0.4178, 1.0, 0.625, 0.5, 0.625, 0.5, 0.625, 0.25, 0.625, 0.25, 0.625, 0.5, 0.625, 0.5, 0.625, 0.75, 0.625, 0.75, 0.625, 0.75, 0.625, 0.75, 0.625, 0.5, 0.625, 0.5, 0.625, 0.25, 0.625, 0.25, 0.625, 0.0, 0.625, 0.0, 0.625, 1.0, 0.625, 1.0, 0.625, 0.75, 0.625, 0.75, 0.625, 0.5, 0.625, 0.75, 0.875, 0.75, 0.875, 0.5, 0.625, 0.25, 0.625, 0.25, 0.625, 0.0, 0.625, 0.0, 0.625, 0.75, 0.625, 0.75, 0.625, 1.0, 0.625, 1.0, 0.625, 0.25, 0.625, 0.5, 0.625, 0.5, 0.625, 0.25, 0.1375, 0.7375, 0.125, 0.75, 0.125, 0.5, 0.375, 0.5, 0.375, 0.75, 0.3625, 0.7375, 0.3625, 0.5125, 0.1375, 0.5125, 0.375, 0.75, 0.125, 0.75, 0.1375, 0.7375, 0.3625, 0.7375, 0.375, 0.25, 0.375, 0.5, 0.375, 0.5, 0.375, 0.25, 0.4178, 0.5, 0.4178, 0.25, 0.4178, 0.25, 0.4178, 0.5, 0.375, 0.0, 0.375, 0.25, 0.375, 0.25, 0.375, 0.0, 0.4178, 1.0, 0.4178, 0.75, 0.4178, 0.75, 0.4178, 1.0, 0.375, 0.5, 0.375, 0.75, 0.375, 0.75, 0.375, 0.5, 0.4178, 0.25, 0.4178, 0.0, 0.4178, 0.0, 0.4178, 0.25, 0.375, 0.75, 0.375, 1.0, 0.375, 1.0, 0.375, 0.75, 0.125, 0.75, 0.375, 0.75, 0.375, 0.75, 0.125, 0.75, 0.375, 0.0, 0.375, 0.0, 0.375, 0.0, 0.375, 0.0, 0.375, 0.75, 0.375, 0.75, 0.375, 0.75, 0.375, 0.75, 0.125, 0.75, 0.375, 0.75, 0.375, 0.75, 0.125, 0.75, 0.375, 0.0, 0.375, 0.0, 0.375, 0.0, 0.375, 0.0, 0.375, 0.0, 0.375, 0.0, 0.375, 0.0, 0.375, 0.0, 0.375, 0.75, 0.375, 0.75, 0.375, 0.75, 0.375, 0.75, 0.375, 0.75, 0.375, 1.0, 0.375, 1.0, 0.375, 0.75, 0.375, 0.75, 0.375, 1.0, 0.375, 1.0, 0.375, 0.75, 0.375, 0.75, 0.375, 0.75, 0.375, 0.75, 0.375, 0.75, 0.375, 0.75, 0.375, 0.75, 0.375, 0.75, 0.375, 0.75, 0.125, 0.75, 0.375, 0.75, 0.375, 0.75, 0.125, 0.75, 0.375, 0.75, 0.375, 1.0, 0.375, 1.0, 0.375, 0.75, 0.125, 0.75, 0.375, 0.75, 0.375, 0.75, 0.125, 0.75, 0.375, 0.0, 0.375, 0.0, 0.375, 0.0, 0.375, 0.0, 0.625, 0.5, 0.875, 0.5, 0.875, 0.75, 0.625, 0.75, 0.625, 0.75, 0.625, 0.5, 0.625, 0.5, 0.625, 0.75, 0.625, 1.0, 0.625, 0.75, 0.625, 0.75, 0.625, 1.0, 0.625, 0.5, 0.625, 0.25, 0.625, 0.25, 0.625, 0.5, 0.4076, 0.8116, 0.5924, 0.7861, 0.5924, 0.9639, 0.4076, 0.9384, 0.625, 0.4673, 0.625, 0.2827, 0.625, 0.3109, 0.625, 0.4391, 0.625, 0.7105, 0.625, 0.5369, 0.625, 0.5618, 0.625, 0.685, 0.625, 0.2131, 0.625, 0.03947, 0.625, 0.06497, 0.625, 0.1882, 0.4114, 0.06392, 0.5886, 0.03896, 0.5886, 0.2134, 0.4114, 0.189, 0.625, 0.9637, 0.625, 0.7863, 0.625, 0.8125, 0.625, 0.9375, 0.4137, 0.3106, 0.625, 0.2827, 0.625, 0.4673, 0.4137, 0.4394, 0.4114, 0.561, 0.5886, 0.5366, 0.5886, 0.711, 0.4114, 0.6861, 0.7006, 0.5756, 0.7994, 0.5756, 0.7994, 0.6744, 0.7006, 0.6744, 0.1989, 0.6761, 0.1793, 0.75, 0.125, 0.7085, 0.5827, 0.0, 0.625, 0.01721, 0.625, 0.05553, 0.5886, 0.03896, 0.1989, 0.5739, 0.125, 0.5675, 0.1766, 0.5, 0.625, 0.2131, 0.625, 0.2827, 0.5886, 0.2134, 0.3011, 0.6761, 0.375, 0.7085, 0.3207, 0.75, 0.625, 0.7105, 0.625, 0.7863, 0.5924, 0.7861, 0.5886, 0.711, 0.3011, 0.5739, 0.3234, 0.5, 0.375, 0.5675, 0.5886, 0.5366, 0.625, 0.4673, 0.625, 0.5369, 0.625, 0.06497, 0.625, 0.0, 0.625, 0.07558, 0.625, 0.1882, 0.625, 0.1744, 0.625, 0.25, 0.625, 0.75, 0.625, 0.8256, 0.625, 0.8125, 0.625, 0.4391, 0.625, 0.4244, 0.625, 0.5, 0.1989, 0.5739, 0.1989, 0.6761, 0.125, 0.7085, 0.125, 0.5675, 0.3978, 0.0, 0.5827, 0.0, 0.5886, 0.03896, 0.4114, 0.06392, 0.625, 0.03947, 0.625, 0.2131, 0.5886, 0.2134, 0.5886, 0.03896, 0.625, 0.2827, 0.4137, 0.3106, 0.4114, 0.189, 0.5886, 0.2134, 0.3011, 0.5739, 0.1989, 0.5739, 0.1766, 0.5, 0.3234, 0.5, 0.5886, 0.5366, 0.4114, 0.561, 0.4137, 0.4394, 0.625, 0.4673, 0.3011, 0.6761, 0.3011, 0.5739, 0.4114, 0.561, 0.4114, 0.6861, 0.625, 0.5369, 0.625, 0.7105, 0.5886, 0.711, 0.5886, 0.5366, 0.5924, 0.7861, 0.4076, 0.8116, 0.4114, 0.6861, 0.5886, 0.711, 0.1989, 0.6761, 0.3011, 0.6761, 0.3207, 0.75, 0.1793, 0.75, 0.625, 0.7863, 0.625, 0.9637, 0.5924, 0.9639, 0.5924, 0.7861, 0.625, 0.07558, 0.625, 0.1744, 0.625, 0.1882, 0.625, 0.06497, 0.625, 0.3256, 0.625, 0.4244, 0.625, 0.4391, 0.625, 0.3109, 0.7006, 0.5756, 0.7006, 0.6744, 0.625, 0.685, 0.625, 0.5618, 0.625, 0.8256, 0.625, 0.9244, 0.625, 0.9375, 0.625, 0.8125, 0.625, 0.0, 0.625, 0.0, 0.625, 0.06497, 0.625, 0.03947, 0.625, 0.3109, 0.625, 0.2827, 0.625, 0.2131, 0.625, 0.1882, 0.625, 0.7105, 0.625, 0.685, 0.625, 0.8125, 0.625, 0.7863, 0.625, 0.5618, 0.625, 0.5369, 0.625, 0.4673, 0.625, 0.4391, 0.1989, 0.5739, 0.3011, 0.5739, 0.3011, 0.6761, 0.1989, 0.6761])
me_cube_025.materials.append(mat_material_035)
me_cube_025.update()
me_cube = bpy.data.meshes.new('Cube')
me_cube.from_pydata([(0.8991, 0.009967, 0.7659), (0.7024, 0.009967, -1.034), (0.6013, -0.8891, 0.7824), (0.6013, -0.8891, -0.7824), (-0.8916, 0.009967, 0.9749), (-0.6786, 0.009967, -1.038), (-0.6013, -0.8891, 0.7824), (-0.6013, -0.8891, -0.7824), (0.6013, 0.8791, 0.7824), (0.6013, 0.8791, -0.7824), (-0.6013, 0.8791, 0.7824), (-0.6013, 0.8791, -0.7824)], [], [(0, 4, 6, 2), (3, 2, 6, 7), (7, 6, 4, 5), (5, 1, 3, 7), (1, 0, 2, 3), (0, 1, 9, 8), (11, 10, 8, 9), (5, 4, 10, 11), (1, 5, 11, 9), (4, 0, 8, 10)])
_uv = me_cube.uv_layers.new(name='UVMap')
_uv.uv.foreach_set('vector', [0.625, 0.5, 0.875, 0.5, 0.875, 0.75, 0.625, 0.75, 0.375, 0.75, 0.625, 0.75, 0.625, 1.0, 0.375, 1.0, 0.375, 0.0, 0.625, 0.0, 0.625, 0.25, 0.375, 0.25, 0.125, 0.5, 0.375, 0.5, 0.375, 0.75, 0.125, 0.75, 0.375, 0.5, 0.625, 0.5, 0.625, 0.75, 0.375, 0.75, 0.625, 0.5, 0.375, 0.5, 0.375, 0.5, 0.625, 0.5, 0.375, 0.25, 0.625, 0.25, 0.625, 0.5, 0.375, 0.5, 0.375, 0.25, 0.625, 0.25, 0.625, 0.25, 0.375, 0.25, 0.375, 0.5, 0.125, 0.5, 0.125, 0.5, 0.375, 0.5, 0.875, 0.5, 0.625, 0.5, 0.625, 0.5, 0.875, 0.5])
me_cube.materials.append(mat_material_034)
me_cube.use_mirror_vertex_groups = False
me_cube.update()
arm_armature_002 = bpy.data.armatures.new('Armature.002')  # bones are not reproduced

# ---- objects
ob_plane = bpy.data.objects.new('Plane', me_plane)
ob_cube_013 = bpy.data.objects.new('Cube.013', me_cube_020)
ob_cube_012 = bpy.data.objects.new('Cube.012', me_cube_009)
ob_cube_011 = bpy.data.objects.new('Cube.011', me_cube_010)
ob_cube_010 = bpy.data.objects.new('Cube.010', me_cube_019)
ob_cube_009 = bpy.data.objects.new('Cube.009', me_cube_017)
ob_cube_008 = bpy.data.objects.new('Cube.008', me_cube_012)
ob_cube_007 = bpy.data.objects.new('Cube.007', me_cube_013)
ob_cube_006 = bpy.data.objects.new('Cube.006', me_cube_018)
ob_cube_005 = bpy.data.objects.new('Cube.005', me_cube_021)
ob_cube_004 = bpy.data.objects.new('Cube.004', me_cube_022)
ob_cube_003 = bpy.data.objects.new('Cube.003', me_cube_023)
ob_cube_002 = bpy.data.objects.new('Cube.002', me_cube_024)
ob_cube_001 = bpy.data.objects.new('Cube.001', me_cube_025)
ob_cube = bpy.data.objects.new('Cube', me_cube)
ob_armature = bpy.data.objects.new('Armature', arm_armature_002)

# ---- transforms, parenting, visibility, modifiers, constraints
ob_plane.parent = ob_armature
ob_plane.matrix_parent_inverse = Matrix(((-2.821e-07, 1.0, 0.0, -0.0), (-0.0, -0.0, 1.0, -0.2799), (1.0, 2.821e-07, -0.0, -0.0), (-0.0, 0.0, 0.0, 1.0)))
ob_plane.location = (-0.2464, 0.159, -0.2056)
ob_plane.rotation_euler = (-1.449, 2.048, 0.1772)
ob_plane.scale = (0.03593, 0.03593, 0.03593)
ob_cube_013.parent = ob_armature
ob_cube_013.matrix_parent_inverse = Matrix(((-4.371e-08, 1.0, 0.0, -0.1459), (-0.0, -0.0, 1.0, -1.551), (1.0, 4.371e-08, 0.0, 0.0002328), (-0.0, 0.0, 0.0, 1.0)))
ob_cube_013.location = (-0.001951, 0.2063, 1.469)
ob_cube_013.rotation_euler = (-0.008469, 0.05657, 1.759)
ob_cube_013.scale = (0.01392, 0.04492, 0.05099)
ob_cube_012.parent = ob_armature
ob_cube_012.matrix_parent_inverse = Matrix(((4.363e-08, 1.0, 2.335e-07, 0.003602), (0.9832, -2.798e-10, -0.1825, -1.144), (-0.1825, 2.376e-07, -0.9832, 1.417), (-0.0, -0.0, 0.0, 1.0)))
ob_cube_012.location = (0.4634, -0.0214, 1.179)
ob_cube_012.rotation_euler = (-1.571, -2.98e-08, 1.571)
ob_cube_012.scale = (0.1244, 0.1244, 0.5025)
ob_cube_011.parent = ob_armature
ob_cube_011.matrix_parent_inverse = Matrix(((-4.371e-08, 1.0, 0.0, -0.0), (-0.0, -0.0, 1.0, -1.615), (1.0, 4.371e-08, -0.0, -0.0), (-0.0, 0.0, 0.0, 1.0)))
ob_cube_011.location = (0.0009673, 0.1954, 1.322)
ob_cube_011.rotation_euler = (0.0, -0.0, 1.571)
ob_cube_011.scale = (0.01392, 0.04492, 0.007128)
ob_cube_010.parent = ob_armature
ob_cube_010.matrix_parent_inverse = Matrix(((3.091e-07, 1.0, 1.872e-06, 0.0036), (-0.9854, -1.461e-08, 0.1705, -1.146), (0.1705, -1.897e-06, 0.9854, -1.086), (0.0, 0.0, -0.0, 1.0)))
ob_cube_010.location = (-0.5155, -0.02613, 1.182)
ob_cube_010.rotation_euler = (1.553, 5.39e-07, 1.571)
ob_cube_010.scale = (0.1702, 0.1702, 0.1817)
ob_cube_009.parent = ob_armature
ob_cube_009.matrix_parent_inverse = Matrix(((-4.371e-08, 1.0, 0.0, -0.0), (-1.0, -4.371e-08, -0.0, 0.0), (0.0, -0.0, 1.0, -2.98e-08), (-0.0, 0.0, -0.0, 1.0)))
ob_cube_009.location = (-0.3193, -0.0303, -0.1228)
ob_cube_009.rotation_euler = (0.7854, -0.0, 1.571)
ob_cube_009.scale = (0.1556, 0.1556, 0.4788)
_vg = ob_cube_009.vertex_groups.new(name='TorsoDown')
for _i, _w in zip([20, 21, 22, 23, 24, 25, 26, 27, 28, 29, 30, 31], [0.03607, 0.02758, 0.2481, 0.08064, 0.4827, 0.08923, 0.04749, 0.3924, 0.03797, 0.08615, 0.4558, 0.07612]): _vg.add([_i], _w, 'REPLACE')
_vg = ob_cube_009.vertex_groups.new(name='TorsoUp')
_vg = ob_cube_009.vertex_groups.new(name='Head')
_vg = ob_cube_009.vertex_groups.new(name='Eyes')
_vg = ob_cube_009.vertex_groups.new(name='Arm.R')
_vg = ob_cube_009.vertex_groups.new(name='Forearm.R')
_vg = ob_cube_009.vertex_groups.new(name='Hand.R')
_vg = ob_cube_009.vertex_groups.new(name='Arm.L')
_vg = ob_cube_009.vertex_groups.new(name='Forearm.L')
_vg = ob_cube_009.vertex_groups.new(name='Hand.L')
_vg = ob_cube_009.vertex_groups.new(name='Leg.R')
for _i, _w in zip([8, 20, 21, 22, 23, 24, 25, 26, 27, 28, 29, 30, 31], [0.0008679, 0.8991, 0.9096, 0.7195, 0.8533, 0.4855, 0.8449, 0.8995, 0.577, 0.9075, 0.8496, 0.5103, 0.8615]): _vg.add([_i], _w, 'REPLACE')
_vg = ob_cube_009.vertex_groups.new(name='Calf.R')
for _i, _w in zip([0, 1, 2, 3, 4, 5, 6, 7, 8, 9, 11, 12, 13, 14, 16, 17, 18, 19, 20, 21, 22, 23, 24, 25, 26, 27, 28, 29, 30, 31, 32, 33], [0.4622, 0.4369, 0.4901, 0.9634, 0.96, 0.4781, 0.4906, 0.4353, 0.9576, 0.9608, 0.01158, 0.1166, 0.9762, 0.9713, 0.1357, 0.006699, 0.9702, 0.9704, 0.05699, 0.05086, 0.01392, 0.06506, 0.01266, 0.06485, 0.0511, 0.01034, 0.04555, 0.06336, 0.01695, 0.06152, 0.4646, 0.4713]): _vg.add([_i], _w, 'REPLACE')
_vg = ob_cube_009.vertex_groups.new(name='Foot.R')
for _i, _w in zip([0, 1, 2, 5, 6, 7, 10, 11, 12, 15, 16, 17, 32, 33, 34, 35], [0.5376, 0.5627, 0.5095, 0.5217, 0.5089, 0.5643, 0.9885, 0.969, 0.8831, 1.0, 0.864, 0.9715, 0.5354, 0.5287, 0.9781, 0.9877]): _vg.add([_i], _w, 'REPLACE')
_vg = ob_cube_009.vertex_groups.new(name='Leg.L')
_vg = ob_cube_009.vertex_groups.new(name='Calf.L')
_vg = ob_cube_009.vertex_groups.new(name='Foot.L')
_m = ob_cube_009.modifiers.new('Armature', 'ARMATURE')
_m.object = ob_armature
ob_cube_008.parent = ob_armature
ob_cube_008.matrix_parent_inverse = Matrix(((-4.371e-08, 1.0, 0.0, -0.0), (-1.0, -4.371e-08, -0.0, 0.0), (0.0, -0.0, 1.0, -2.98e-08), (-0.0, 0.0, -0.0, 1.0)))
ob_cube_008.location = (0.3062, -0.03049, -0.1221)
ob_cube_008.rotation_euler = (-0.7854, -0.0, 1.571)
ob_cube_008.scale = (0.1556, 0.1556, 0.4788)
_vg = ob_cube_008.vertex_groups.new(name='TorsoDown')
for _i, _w in zip([20, 21, 22, 23, 24, 25, 26, 27, 28, 29, 30, 31], [0.07402, 0.06748, 0.504, 0.1045, 0.5768, 0.1122, 0.06659, 0.5199, 0.06412, 0.1068, 0.5398, 0.09492]): _vg.add([_i], _w, 'REPLACE')
_vg = ob_cube_008.vertex_groups.new(name='TorsoUp')
_vg = ob_cube_008.vertex_groups.new(name='Head')
_vg = ob_cube_008.vertex_groups.new(name='Eyes')
_vg = ob_cube_008.vertex_groups.new(name='Arm.R')
_vg = ob_cube_008.vertex_groups.new(name='Forearm.R')
_vg = ob_cube_008.vertex_groups.new(name='Hand.R')
_vg = ob_cube_008.vertex_groups.new(name='Arm.L')
_vg = ob_cube_008.vertex_groups.new(name='Forearm.L')
_vg = ob_cube_008.vertex_groups.new(name='Hand.L')
_vg = ob_cube_008.vertex_groups.new(name='Leg.R')
_vg = ob_cube_008.vertex_groups.new(name='Calf.R')
_vg = ob_cube_008.vertex_groups.new(name='Foot.R')
_vg = ob_cube_008.vertex_groups.new(name='Leg.L')
for _i, _w in zip([3, 4, 8, 9, 13, 14, 18, 19, 20, 21, 22, 23, 24, 25, 26, 27, 28, 29, 30, 31], [0.07923, 0.1217, 0.4426, 0.4815, 0.4571, 0.1376, 0.4964, 0.495, 0.8804, 0.8893, 0.4739, 0.8549, 0.405, 0.8496, 0.9007, 0.4607, 0.898, 0.8576, 0.4415, 0.8705]): _vg.add([_i], _w, 'REPLACE')
_vg = ob_cube_008.vertex_groups.new(name='Calf.L')
for _i, _w in zip([0, 1, 2, 3, 4, 5, 6, 7, 8, 9, 12, 13, 14, 16, 18, 19, 20, 21, 23, 25, 26, 28, 29, 31, 32, 33], [0.4019, 0.18, 0.4324, 0.9008, 0.8603, 0.4033, 0.4194, 0.1612, 0.5452, 0.5061, 0.0628, 0.5359, 0.8479, 0.0536, 0.4949, 0.4965, 0.03943, 0.03488, 0.0297, 0.02493, 0.01449, 0.02443, 0.02015, 0.01805, 0.4353, 0.4365]): _vg.add([_i], _w, 'REPLACE')
_vg = ob_cube_008.vertex_groups.new(name='Foot.L')
for _i, _w in zip([0, 1, 2, 5, 6, 7, 10, 11, 12, 15, 16, 17, 32, 33, 34, 35], [0.5968, 0.8172, 0.565, 0.5928, 0.5722, 0.8274, 0.995, 0.9786, 0.9338, 0.9951, 0.9361, 0.9804, 0.5639, 0.5617, 0.9822, 0.9869]): _vg.add([_i], _w, 'REPLACE')
_m = ob_cube_008.modifiers.new('Armature', 'ARMATURE')
_m.object = ob_armature
ob_cube_007.parent = ob_armature
ob_cube_007.matrix_parent_inverse = Matrix(((-4.371e-08, 1.0, 0.0, -0.0), (-1.0, -4.371e-08, -0.0, 0.0), (0.0, -0.0, 1.0, -2.98e-08), (-0.0, 0.0, -0.0, 1.0)))
ob_cube_007.location = (0.3386, -0.0214, 1.179)
ob_cube_007.rotation_euler = (-1.571, -0.0, 1.571)
ob_cube_007.scale = (0.126, 0.126, 0.5087)
_vg = ob_cube_007.vertex_groups.new(name='TorsoDown')
_vg = ob_cube_007.vertex_groups.new(name='TorsoUp')
_vg = ob_cube_007.vertex_groups.new(name='Head')
_vg = ob_cube_007.vertex_groups.new(name='Eyes')
_vg = ob_cube_007.vertex_groups.new(name='Arm.R')
_vg = ob_cube_007.vertex_groups.new(name='Forearm.R')
_vg = ob_cube_007.vertex_groups.new(name='Hand.R')
_vg = ob_cube_007.vertex_groups.new(name='Arm.L')
for _i, _w in zip([3, 4, 5, 7, 8, 9, 10, 11, 15, 16, 17, 21, 22, 23], [0.5085, 0.9785, 0.5349, 0.00767, 0.003926, 0.9923, 0.8842, 0.8413, 0.9837, 0.5031, 0.5213, 0.9952, 0.8567, 0.8967]): _vg.add([_i], _w, 'REPLACE')
_vg = ob_cube_007.vertex_groups.new(name='Forearm.L')
for _i, _w in zip([3, 5, 10, 11, 16, 17, 22, 23], [0.4781, 0.4478, 0.06905, 0.1146, 0.4902, 0.4697, 0.1063, 0.06189]): _vg.add([_i], _w, 'REPLACE')
_vg = ob_cube_007.vertex_groups.new(name='Hand.L')
for _i, _w in zip([0, 1, 2, 6, 7, 8, 10, 11, 12, 13, 14, 18, 19, 20, 22, 23, 24, 25, 26, 27], [0.983, 0.9632, 0.9642, 0.9853, 0.9653, 0.9695, 0.04351, 0.03806, 0.9894, 0.9751, 0.9745, 0.9934, 0.9779, 0.9809, 0.02383, 0.03287, 0.9921, 0.9906, 0.9952, 0.9979]): _vg.add([_i], _w, 'REPLACE')
_vg = ob_cube_007.vertex_groups.new(name='Leg.R')
_vg = ob_cube_007.vertex_groups.new(name='Calf.R')
_vg = ob_cube_007.vertex_groups.new(name='Foot.R')
_vg = ob_cube_007.vertex_groups.new(name='Leg.L')
_vg = ob_cube_007.vertex_groups.new(name='Calf.L')
_vg = ob_cube_007.vertex_groups.new(name='Foot.L')
_m = ob_cube_007.modifiers.new('Armature', 'ARMATURE')
_m.object = ob_armature
ob_cube_006.parent = ob_armature
ob_cube_006.matrix_parent_inverse = Matrix(((-4.371e-08, 1.0, 0.0, -0.0), (-1.0, -4.371e-08, -0.0, 0.0), (0.0, -0.0, 1.0, -2.98e-08), (-0.0, 0.0, -0.0, 1.0)))
ob_cube_006.location = (-0.3526, -0.03457, 1.179)
ob_cube_006.rotation_euler = (1.553, 2.104e-07, 1.571)
ob_cube_006.scale = (0.126, 0.126, 0.5087)
_vg = ob_cube_006.vertex_groups.new(name='TorsoDown')
_vg = ob_cube_006.vertex_groups.new(name='TorsoUp')
_vg = ob_cube_006.vertex_groups.new(name='Head')
_vg = ob_cube_006.vertex_groups.new(name='Eyes')
_vg = ob_cube_006.vertex_groups.new(name='Arm.R')
for _i, _w in zip([4, 5, 9, 10, 11, 15, 21, 22, 23], [0.9549, 0.002275, 0.9569, 0.04337, 0.03983, 0.9679, 0.9654, 0.02526, 0.03325]): _vg.add([_i], _w, 'REPLACE')
_vg = ob_cube_006.vertex_groups.new(name='Forearm.R')
for _i, _w in zip([0, 1, 2, 3, 4, 5, 7, 8, 9, 10, 11, 12, 13, 14, 15, 16, 17, 19, 20, 21, 22, 23, 24, 26], [0.1194, 0.3895, 0.1662, 0.9606, 0.03788, 0.948, 0.06828, 0.04775, 0.03205, 0.9008, 0.9052, 0.1069, 0.1379, 0.4312, 0.01311, 0.9819, 0.9722, 0.02804, 0.04017, 0.0161, 0.9197, 0.9111, 0.03514, 0.01834]): _vg.add([_i], _w, 'REPLACE')
_vg = ob_cube_006.vertex_groups.new(name='Hand.R')
for _i, _w in zip([0, 1, 2, 5, 6, 7, 8, 10, 11, 12, 13, 14, 18, 19, 20, 22, 23, 24, 25, 26, 27], [0.8803, 0.61, 0.8329, 0.001676, 0.9748, 0.9301, 0.9495, 0.05254, 0.04972, 0.893, 0.8618, 0.5687, 0.9855, 0.9597, 0.9539, 0.03525, 0.04457, 0.9573, 0.9852, 0.9658, 0.9923]): _vg.add([_i], _w, 'REPLACE')
_vg = ob_cube_006.vertex_groups.new(name='Arm.L')
_vg = ob_cube_006.vertex_groups.new(name='Forearm.L')
_vg = ob_cube_006.vertex_groups.new(name='Hand.L')
_vg = ob_cube_006.vertex_groups.new(name='Leg.R')
_vg = ob_cube_006.vertex_groups.new(name='Calf.R')
_vg = ob_cube_006.vertex_groups.new(name='Foot.R')
_vg = ob_cube_006.vertex_groups.new(name='Leg.L')
_vg = ob_cube_006.vertex_groups.new(name='Calf.L')
_vg = ob_cube_006.vertex_groups.new(name='Foot.L')
_m = ob_cube_006.modifiers.new('Armature', 'ARMATURE')
_m.object = ob_armature
ob_cube_005.parent = ob_armature
ob_cube_005.matrix_parent_inverse = Matrix(((-4.371e-08, 1.0, 0.0, -0.0), (-1.0, -4.371e-08, -0.0, 0.0), (0.0, -0.0, 1.0, -2.98e-08), (-0.0, 0.0, -0.0, 1.0)))
ob_cube_005.location = (0.0, 0.0, 0.9589)
ob_cube_005.rotation_euler = (0.0, -0.0, 1.571)
ob_cube_005.scale = (0.2823, 0.3195, 0.3195)
_vg = ob_cube_005.vertex_groups.new(name='TorsoDown')
for _i, _w in zip([2, 6, 11, 17, 20, 21, 22, 23, 24, 25, 26, 27, 28, 29, 30, 31, 56, 57, 58, 59, 60, 61, 62, 63], [0.05358, 0.04947, 0.04225, 0.05131, 0.6244, 0.1576, 0.286, 0.6253, 0.2966, 0.1547, 0.6441, 0.291, 0.1523, 0.2812, 0.641, 0.1469, 0.08422, 0.0835, 0.08027, 0.07403, 0.0455, 0.04582, 0.04201, 0.02937]): _vg.add([_i], _w, 'REPLACE')
_vg = ob_cube_005.vertex_groups.new(name='TorsoUp')
for _i, _w in zip([0, 1, 2, 3, 4, 5, 6, 7, 8, 9, 10, 11, 12, 13, 14, 15, 16, 17, 18, 19, 20, 21, 22, 23, 24, 25, 26, 27, 28, 29, 30, 31, 32, 33, 34, 35, 36, 37, 38, 40, 41, 42, 43, 44, 45, 46, 47, 48, 49, 50, 51, 52, 53, 54, 55, 56, 57], [0.2905, 0.7998, 0.77, 0.2167, 0.1055, 0.466, 0.8086, 0.828, 0.3072, 0.4184, 0.2727, 0.7916, 0.8049, 0.09332, 0.2554, 0.4452, 0.8496, 0.8109, 0.3704, 0.2748, 0.2023, 0.05269, 0.6004, 0.1974, 0.5913, 0.05059, 0.1905, 0.6008, 0.04444, 0.6189, 0.1947, 0.04321, 0.1732, 0.135, 0.0817, 0.1224, 0.06333, 0.07752, 0.09097, 0.04653, 0.06015, 0.0658, 0.006023, 0.2919, 0.1531, 0.2207, 0.2466, 0.2362, 0.1472, 0.1311, 0.01628, 0.1716, 0.1982, 0.2052, 0.08119, 0.006145, 0.004557]): _vg.add([_i], _w, 'REPLACE')
_vg = ob_cube_005.vertex_groups.new(name='Head')
_vg = ob_cube_005.vertex_groups.new(name='Eyes')
_vg = ob_cube_005.vertex_groups.new(name='Arm.R')
for _i, _w in zip([5, 6, 7, 8, 9, 15, 16, 17, 18, 19, 44, 45, 46, 47, 48, 49, 50, 51, 52, 53, 54, 55], [0.5046, 0.1083, 0.1559, 0.6165, 0.5301, 0.5328, 0.1432, 0.1078, 0.5852, 0.6543, 0.6836, 0.831, 0.762, 0.7106, 0.7075, 0.8251, 0.8602, 0.9635, 0.8149, 0.7509, 0.7599, 0.9017]): _vg.add([_i], _w, 'REPLACE')
_vg = ob_cube_005.vertex_groups.new(name='Forearm.R')
_vg = ob_cube_005.vertex_groups.new(name='Hand.R')
_vg = ob_cube_005.vertex_groups.new(name='Arm.L')
for _i, _w in zip([0, 1, 2, 3, 4, 7, 8, 9, 10, 11, 12, 13, 14, 16, 18, 19, 22, 27, 32, 33, 34, 35, 36, 37, 38, 39, 40, 41, 42, 43, 44, 47, 48, 49, 53, 54], [0.6976, 0.2017, 0.1503, 0.7744, 0.8744, 0.02821, 0.08332, 0.06163, 0.7187, 0.1399, 0.1977, 0.8889, 0.7364, 0.01543, 0.05399, 0.07772, 0.009149, 0.005829, 0.8205, 0.8594, 0.914, 0.8677, 0.9297, 0.9083, 0.9061, 0.9837, 0.95, 0.9328, 0.9224, 0.9681, 0.003761, 0.04368, 0.06133, 0.01011, 0.05546, 0.02901]): _vg.add([_i], _w, 'REPLACE')
_vg = ob_cube_005.vertex_groups.new(name='Forearm.L')
_vg = ob_cube_005.vertex_groups.new(name='Hand.L')
_vg = ob_cube_005.vertex_groups.new(name='Leg.R')
for _i, _w in zip([20, 23, 24, 25, 29, 30, 31, 57, 59, 60, 61, 62, 63], [0.003484, 0.1523, 0.07394, 0.7826, 0.06563, 0.1426, 0.7967, 0.8713, 0.8878, 0.02037, 0.9008, 0.02075, 0.9164]): _vg.add([_i], _w, 'REPLACE')
_vg = ob_cube_005.vertex_groups.new(name='Calf.R')
_vg = ob_cube_005.vertex_groups.new(name='Foot.R')
_vg = ob_cube_005.vertex_groups.new(name='Leg.L')
for _i, _w in zip([20, 21, 22, 23, 26, 27, 28, 56, 58, 60, 61, 62, 63], [0.1484, 0.7774, 0.06978, 0.003188, 0.1431, 0.06758, 0.7895, 0.87, 0.8778, 0.9014, 0.02152, 0.9043, 0.01262]): _vg.add([_i], _w, 'REPLACE')
_vg = ob_cube_005.vertex_groups.new(name='Calf.L')
_vg = ob_cube_005.vertex_groups.new(name='Foot.L')
_m = ob_cube_005.modifiers.new('Armature', 'ARMATURE')
_m.object = ob_armature
_m = ob_cube_005.modifiers.new('Auto Smooth', 'NODES')
_m.node_group = ng_auto_smooth
_gi = [s.identifier for s in ng_auto_smooth.interface.items_tree if s.item_type == 'SOCKET' and s.in_out == 'INPUT']
_m[_gi[1]] = 0.5236  # Angle
ob_cube_004.parent = ob_armature
ob_cube_004.matrix_parent_inverse = Matrix(((-4.371e-08, 1.0, 0.0, -0.0), (-0.0, -0.0, 1.0, -1.615), (1.0, 4.371e-08, -0.0, -0.0), (-0.0, 0.0, 0.0, 1.0)))
ob_cube_004.location = (-0.00195, -0.02613, 1.611)
ob_cube_004.rotation_euler = (0.0, -0.0, 1.571)
ob_cube_004.scale = (0.1554, 0.1528, 0.08734)
_c = ob_cube_004.constraints.new('LIMIT_ROTATION'); _c.name = 'Limit Rotation'
_c.use_limit_y = True
_c.use_legacy_behavior = True
ob_cube_003.parent = ob_armature
ob_cube_003.matrix_parent_inverse = Matrix(((2.153e-07, 1.0, -1.113e-06, 0.003604), (0.9854, -2.23e-08, 0.1705, -1.146), (0.1705, -1.134e-06, -0.9854, 1.086), (-0.0, 0.0, -0.0, 1.0)))
ob_cube_003.location = (0.5014, -0.02613, 1.184)
ob_cube_003.rotation_euler = (-1.571, -1.788e-07, 1.571)
ob_cube_003.scale = (0.1647, 0.1647, 0.1757)
ob_cube_002.parent = ob_cube_013
ob_cube_002.matrix_parent_inverse = Matrix(((70.44, 13.38, -4.061, -10.16), (-4.166, 21.87, -0.1882, 1.224), (1.058, 0.3702, 19.58, -29.0), (-0.0, 0.0, -0.0, 1.0)))
ob_cube_002.location = (0.2354, 0.000267, 1.478)
ob_cube_002.rotation_euler = (-0.008469, 0.05657, 0.1878)
ob_cube_002.scale = (0.01392, 0.04492, 0.05099)
ob_cube_001.parent = ob_cube
ob_cube_001.matrix_parent_inverse = Matrix(((2.403e-07, 3.183, 0.0, 0.08316), (-3.183, 2.403e-07, -0.0, -0.006208), (-0.0, 0.0, 3.559, -5.508), (-0.0, 0.0, -0.0, 1.0)))
ob_cube_001.location = (-0.001951, -0.03326, 1.801)
ob_cube_001.rotation_euler = (0.0, -0.0, 1.571)
ob_cube_001.scale = (0.1851, 0.207, 0.207)
ob_cube.parent = ob_armature
ob_cube.matrix_parent_inverse = Matrix(((-4.371e-08, 1.0, 0.0, -0.0), (-0.0, -0.0, 1.0, -1.615), (1.0, 4.371e-08, -0.0, -0.0), (-0.0, 0.0, 0.0, 1.0)))
ob_cube.location = (-0.001951, -0.02613, 1.548)
ob_cube.rotation_euler = (0.0, -0.0, 1.571)
ob_cube.scale = (0.3142, 0.3142, 0.2809)
ob_cube.lock_rotations_4d = False
ob_cube.empty_display_type = 'ARROWS'
ob_cube.lineart.crease_threshold = 0.0
ob_armature.location = (0.0, 0.0, 1.768)
ob_armature.rotation_euler = (0.0, -0.0, 4.712)
ob_armature.show_in_front = True

# ---- collection membership
col_collection.objects.link(ob_plane)
col_collection.objects.link(ob_cube_013)
col_collection.objects.link(ob_cube_012)
col_collection.objects.link(ob_cube_011)
col_collection.objects.link(ob_cube_010)
col_collection.objects.link(ob_cube_009)
col_collection.objects.link(ob_cube_008)
col_collection.objects.link(ob_cube_007)
col_collection.objects.link(ob_cube_006)
col_collection.objects.link(ob_cube_005)
col_collection.objects.link(ob_cube_004)
col_collection.objects.link(ob_cube_003)
col_collection.objects.link(ob_cube_002)
col_collection.objects.link(ob_cube_001)
col_collection.objects.link(ob_cube)
col_collection.objects.link(ob_armature)

# ---- scene / render settings (as saved in the file)
scene.frame_start = 1; scene.frame_end = 250; scene.frame_set(1)
scene.render.engine = 'BLENDER_EEVEE_NEXT'
scene.render.resolution_x = 3840
scene.render.resolution_y = 2160
scene.cycles.samples = 1024
scene.cycles.sampling_pattern = 'TABULATED_SOBOL'
scene.cycles.adaptive_threshold = 1.0
scene.view_settings.view_transform = 'Filmic'
bpy.context.view_layer.update()

# ---- added for rendering (the .blend has no active camera and no usable light): camera, sun
cam_auto = bpy.data.cameras.new('AutoCamera')
cam_auto.lens = 50.0
cam_auto.sensor_width = 36.0
cam_auto.clip_end = 1000.0
ob_auto_camera = bpy.data.objects.new('AutoCamera', cam_auto)
scene.collection.objects.link(ob_auto_camera)
ob_auto_camera.location = (4.23959, -5.05296, 5.20728)
ob_auto_camera.rotation_euler = (1.09748, -7.21219e-08, 0.694738)
scene.camera = ob_auto_camera
light_auto_sun = bpy.data.lights.new('AutoSun', 'SUN')
light_auto_sun.energy = 3.0
light_auto_sun.angle = 0.0523599
ob_auto_sun = bpy.data.objects.new('AutoSun', light_auto_sun)
scene.collection.objects.link(ob_auto_sun)
ob_auto_sun.rotation_euler = (0.872665, 0.174533, 0.523599)
bpy.context.view_layer.update()
